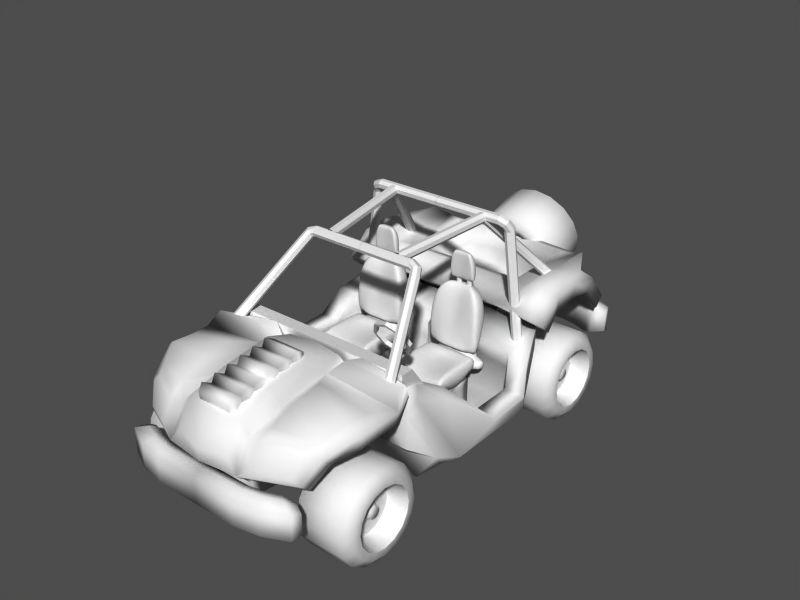 # Source: jeep.blend  (saved by Blender 2.43.0; exported with 4.5.12 LTS)
import bpy
from mathutils import Matrix  # noqa: F401  (used for matrix-valued properties, if any)

bpy.ops.wm.read_factory_settings(use_empty=True)
scene = bpy.context.scene
scene.name = 'Scene'

# ---- collections
col_collection_1 = bpy.data.collections.new('Collection 1'); scene.collection.children.link(col_collection_1)

# ---- materials (node trees are filled in below, after node groups)
mat_material = bpy.data.materials.new('Material')
mat_material.alpha_threshold = 0.0
mat_material.preview_render_type = 'FLAT'
mat_material.roughness = 0.5
mat_material.line_color = (0.0, 0.0, 0.0, 1.0)

# ---- material node trees

# ---- meshes
me_circle = bpy.data.meshes.new('Circle')
me_circle.from_pydata([(0.7071, 0.7071, 2.918e-08), (1.0, -4.371e-08, -1.804e-15), (0.7071, -0.7071, -2.918e-08), (-8.742e-08, -1.0, -4.127e-08), (-0.7071, -0.7071, -2.918e-08), (-1.0, 1.192e-08, 4.921e-16), (-0.7071, 0.7071, 2.918e-08), (-3.02e-07, 1.0, 4.127e-08), (0.5998, 0.5998, 2.475e-08), (0.8482, -3.934e-08, -1.53e-15), (0.5998, -0.5998, -2.475e-08), (-8.101e-08, -0.8482, -3.5e-08), (-0.5998, -0.5998, -2.475e-08), (-0.8482, 7.852e-09, 4.174e-16), (-0.5998, 0.5998, 2.475e-08), (-2.63e-07, 0.8482, 3.5e-08), (-2.63e-07, 0.8482, -0.1986), (-0.5998, 0.5998, -0.1986), (-0.8482, 2.285e-08, -0.1986), (-0.5998, -0.5998, -0.1986), (-8.101e-08, -0.8482, -0.1986), (0.5998, -0.5998, -0.1986), (0.8482, -2.434e-08, -0.1986), (0.5998, 0.5998, -0.1986), (-3.02e-07, 1.0, -0.1986), (-0.7071, 0.7071, -0.1986), (-1.0, 2.692e-08, -0.1986), (-0.7071, -0.7071, -0.1986), (-8.742e-08, -1.0, -0.1986), (0.7071, -0.7071, -0.1986), (1.0, -2.872e-08, -0.1986), (0.7071, 0.7071, -0.1986)], [], [(1, 0, 8, 9), (2, 1, 9, 10), (3, 2, 10, 11), (4, 3, 11, 12), (5, 4, 12, 13), (6, 5, 13, 14), (7, 6, 14, 15), (0, 7, 15, 8), (8, 15, 16, 23), (15, 14, 17, 16), (14, 13, 18, 17), (13, 12, 19, 18), (12, 11, 20, 19), (11, 10, 21, 20), (10, 9, 22, 21), (9, 8, 23, 22), (7, 0, 31, 24), (6, 7, 24, 25), (5, 6, 25, 26), (4, 5, 26, 27), (3, 4, 27, 28), (2, 3, 28, 29), (1, 2, 29, 30), (0, 1, 30, 31), (23, 31, 30, 22), (22, 30, 29, 21), (21, 29, 28, 20), (20, 28, 27, 19), (19, 27, 26, 18), (18, 26, 25, 17), (17, 25, 24, 16), (16, 24, 31, 23)])
me_circle.use_remesh_preserve_volume = False
me_circle.use_remesh_preserve_attributes = False
me_circle.use_mirror_vertex_groups = False
me_circle.update()
me_cube_009 = bpy.data.meshes.new('Cube.009')
me_cube_009.from_pydata([(-0.04353, 0.2708, -0.0001945), (-0.04353, -0.6902, -0.0001944), (0.1258, -0.6902, -0.0001944), (0.1258, 0.2708, -0.0001944), (-0.1269, 0.2708, 2.288), (-0.1269, -0.6902, 2.288), (0.02668, -0.6902, 2.391), (0.02668, 0.2708, 2.391), (0.3054, 0.1553, 2.578), (0.3054, -0.5747, 2.578), (0.4331, 0.1553, -0.0001944), (0.4331, -0.5747, -0.0001944), (-0.006572, -0.5747, 3.26), (-0.006572, 0.1553, 3.26), (-0.1734, 0.2708, 2.887), (-0.1734, -0.6902, 2.887), (-0.299, -0.6902, 2.733), (-0.299, 0.2708, 2.733), (-0.4309, 0.1328, 2.985), (-0.4309, -0.5522, 2.985), (-0.376, -0.5522, 3.108), (-0.376, 0.1328, 3.108), (-0.2765, 0.06385, 3.331), (-0.2765, -0.4833, 3.331), (-0.04353, -0.6902, 1.853), (-0.04353, 0.2708, 1.853), (0.1258, -0.6902, 1.853), (0.1258, 0.2708, 1.853), (0.4331, 0.1553, 1.853), (0.4331, -0.5747, 1.853)], [], [(0, 1, 2, 3), (3, 2, 11, 10), (8, 9, 12, 13), (9, 6, 15, 12), (7, 8, 13, 14), (4, 7, 14, 17), (6, 5, 16, 15), (5, 4, 17, 16), (16, 17, 18, 19), (15, 16, 19, 20), (17, 14, 21, 18), (14, 13, 22, 21), (12, 15, 20, 23), (13, 12, 23, 22), (18, 21, 20, 19), (20, 21, 22, 23), (0, 25, 24, 1), (25, 4, 5, 24), (1, 24, 26, 2), (24, 5, 6, 26), (4, 25, 27, 7), (25, 0, 3, 27), (7, 27, 28, 8), (27, 3, 10, 28), (2, 26, 29, 11), (26, 6, 9, 29), (11, 29, 28, 10), (29, 9, 8, 28)])
me_cube_009.polygons.foreach_set('use_smooth', [True] * 28)
me_cube_009.use_remesh_preserve_volume = False
me_cube_009.use_remesh_preserve_attributes = False
me_cube_009.use_mirror_vertex_groups = False
me_cube_009.update()
me_cube_008 = bpy.data.meshes.new('Cube.008')
me_cube_008.from_pydata([(0.3736, 0.2708, -0.0002777), (0.3736, -0.6902, -0.0002776), (0.2042, -0.6902, -0.0002777), (0.2042, 0.2708, -0.0002777), (0.4569, 0.2708, 1.675), (0.4569, -0.6902, 1.675), (0.3033, -0.6902, 1.778), (0.3033, 0.2708, 1.778), (0.02465, 0.1553, 1.965), (0.02465, -0.5747, 1.965), (-0.1031, 0.1553, -0.0002777), (-0.1031, -0.5747, -0.0002777), (0.3366, -0.5747, 2.647), (0.3366, 0.1553, 2.647), (0.5034, 0.2708, 2.274), (0.5034, -0.6902, 2.274), (0.629, -0.6902, 2.12), (0.629, 0.2708, 2.12), (0.7609, 0.1328, 2.372), (0.7609, -0.5522, 2.372), (0.7061, -0.5522, 2.495), (0.7061, 0.1328, 2.495), (0.6065, 0.06385, 2.718), (0.6065, -0.4833, 2.718), (0.3736, -0.6902, 1.24), (0.3736, 0.2708, 1.24), (0.2042, -0.6902, 1.24), (0.2042, 0.2708, 1.24), (-0.1031, 0.1553, 1.24), (-0.1031, -0.5747, 1.24)], [], [(0, 1, 2, 3), (3, 2, 11, 10), (8, 9, 12, 13), (9, 6, 15, 12), (7, 8, 13, 14), (4, 7, 14, 17), (6, 5, 16, 15), (5, 4, 17, 16), (16, 17, 18, 19), (15, 16, 19, 20), (17, 14, 21, 18), (14, 13, 22, 21), (12, 15, 20, 23), (13, 12, 23, 22), (18, 21, 20, 19), (20, 21, 22, 23), (0, 25, 24, 1), (25, 4, 5, 24), (1, 24, 26, 2), (24, 5, 6, 26), (4, 25, 27, 7), (25, 0, 3, 27), (7, 27, 28, 8), (27, 3, 10, 28), (2, 26, 29, 11), (26, 6, 9, 29), (11, 29, 28, 10), (29, 9, 8, 28)])
me_cube_008.polygons.foreach_set('use_smooth', [True] * 28)
me_cube_008.use_remesh_preserve_volume = False
me_cube_008.use_remesh_preserve_attributes = False
me_cube_008.use_mirror_vertex_groups = False
me_cube_008.update()
me_cylinder_006 = bpy.data.meshes.new('Cylinder.006')
me_cylinder_006.from_pydata([(-0.1328, 0.0673, -1.024), (-0.06739, 0.05194, -0.8615), (-0.1328, 0.0673, -0.6992), (-0.2908, 0.1044, -0.632), (-0.4488, 0.1415, -0.6992), (-0.5142, 0.1568, -0.8615), (-0.4488, 0.1415, -1.024), (-0.2908, 0.1044, -1.091), (0.3564, 1.708, -1.024), (0.4219, 1.692, -0.8615), (0.3564, 1.708, -0.6992), (0.1984, 1.745, -0.632), (0.04045, 1.782, -0.6992), (-0.02499, 1.797, -0.8615), (0.04045, 1.782, -1.024), (0.1984, 1.745, -1.091), (0.1984, 1.745, -0.8615), (3.208, 1.745, -0.8615), (3.208, 1.745, -1.091), (3.366, 1.782, -1.024), (3.431, 1.797, -0.8615), (3.366, 1.782, -0.6992), (3.208, 1.745, -0.632), (3.05, 1.708, -0.6992), (2.985, 1.692, -0.8615), (3.05, 1.708, -1.024), (3.697, 0.1044, -1.091), (3.855, 0.1415, -1.024), (3.921, 0.1568, -0.8615), (3.855, 0.1415, -0.6992), (3.697, 0.1044, -0.632), (3.539, 0.0673, -0.6992), (3.474, 0.05194, -0.8615), (3.539, 0.0673, -1.024), (3.539, 0.0673, -10.56), (3.474, 0.05194, -10.4), (3.539, 0.0673, -10.24), (3.697, 0.1044, -10.17), (3.855, 0.1415, -10.24), (3.921, 0.1568, -10.4), (3.855, 0.1415, -10.56), (3.697, 0.1044, -10.63), (3.05, 1.708, -10.56), (2.985, 1.692, -10.4), (3.05, 1.708, -10.24), (3.208, 1.745, -10.17), (3.366, 1.782, -10.24), (3.431, 1.797, -10.4), (3.366, 1.782, -10.56), (3.208, 1.745, -10.63), (3.208, 1.745, -10.4), (0.1984, 1.745, -10.4), (0.1984, 1.745, -10.63), (0.04045, 1.782, -10.56), (-0.02499, 1.797, -10.4), (0.04045, 1.782, -10.24), (0.1984, 1.745, -10.17), (0.3564, 1.708, -10.24), (0.4219, 1.692, -10.4), (0.3564, 1.708, -10.56), (-0.2908, 0.1044, -10.63), (-0.4488, 0.1415, -10.56), (-0.5142, 0.1568, -10.4), (-0.4488, 0.1415, -10.24), (-0.2908, 0.1044, -10.17), (-0.1328, 0.0673, -10.24), (-0.06739, 0.05194, -10.4), (-0.1328, 0.0673, -10.56), (4.207, -0.2651, -10.4), (4.207, -0.2651, -10.63), (4.216, -0.103, -10.56), (4.219, -0.03589, -10.4), (4.216, -0.103, -10.24), (4.207, -0.2651, -10.17), (4.198, -0.4271, -10.24), (4.194, -0.4942, -10.4), (4.198, -0.4271, -10.56), (4.198, -0.4271, -1.024), (4.194, -0.4942, -0.8615), (4.198, -0.4271, -0.6992), (4.207, -0.2651, -0.632), (4.216, -0.103, -0.6992), (4.219, -0.03589, -0.8615), (4.216, -0.103, -1.024), (4.207, -0.2651, -1.091), (4.207, -0.2651, -0.8615), (-0.6856, -0.4325, -10.56), (-0.6934, -0.4992, -10.4), (-0.6856, -0.4325, -10.24), (-0.6668, -0.2713, -10.17), (-0.6481, -0.1101, -10.24), (-0.6403, -0.04331, -10.4), (-0.6481, -0.1101, -10.56), (-0.6668, -0.2713, -10.63), (-0.6668, -0.2713, -10.4), (-0.6668, -0.2713, -0.8615), (-0.6668, -0.2713, -1.091), (-0.6481, -0.1101, -1.024), (-0.6403, -0.04331, -0.8615), (-0.6481, -0.1101, -0.6992), (-0.6668, -0.2713, -0.632), (-0.6856, -0.4325, -0.6992), (-0.6934, -0.4992, -0.8615), (-0.6856, -0.4325, -1.024)], [], [(16, 9, 8), (16, 10, 9), (16, 11, 10), (16, 12, 11), (16, 13, 12), (16, 14, 13), (16, 15, 14), (16, 8, 15), (0, 8, 9, 1), (1, 9, 10, 2), (2, 10, 11, 3), (3, 11, 12, 4), (4, 12, 13, 5), (5, 13, 14, 6), (6, 14, 15, 7), (8, 0, 7, 15), (25, 33, 26, 18), (27, 19, 18, 26), (28, 20, 19, 27), (29, 21, 20, 28), (30, 22, 21, 29), (31, 23, 22, 30), (32, 24, 23, 31), (33, 25, 24, 32), (17, 25, 18), (17, 18, 19), (17, 19, 20), (17, 20, 21), (17, 21, 22), (17, 22, 23), (17, 23, 24), (17, 24, 25), (50, 43, 42), (50, 44, 43), (50, 45, 44), (50, 46, 45), (50, 47, 46), (50, 48, 47), (50, 49, 48), (50, 42, 49), (34, 42, 43, 35), (35, 43, 44, 36), (36, 44, 45, 37), (37, 45, 46, 38), (38, 46, 47, 39), (39, 47, 48, 40), (40, 48, 49, 41), (42, 34, 41, 49), (59, 67, 60, 52), (61, 53, 52, 60), (62, 54, 53, 61), (63, 55, 54, 62), (64, 56, 55, 63), (65, 57, 56, 64), (66, 58, 57, 65), (67, 59, 58, 66), (51, 59, 52), (51, 52, 53), (51, 53, 54), (51, 54, 55), (51, 55, 56), (51, 56, 57), (51, 57, 58), (51, 58, 59), (41, 34, 76, 69), (40, 41, 69, 70), (39, 40, 70, 71), (38, 39, 71, 72), (37, 38, 72, 73), (36, 37, 73, 74), (35, 36, 74, 75), (34, 35, 75, 76), (33, 32, 78, 77), (32, 31, 79, 78), (31, 30, 80, 79), (30, 29, 81, 80), (29, 28, 82, 81), (28, 27, 83, 82), (27, 26, 84, 83), (26, 33, 77, 84), (84, 77, 85), (85, 83, 84), (85, 82, 83), (85, 81, 82), (85, 80, 81), (85, 79, 80), (85, 78, 79), (85, 77, 78), (68, 76, 75), (68, 75, 74), (68, 74, 73), (68, 73, 72), (68, 72, 71), (68, 71, 70), (68, 70, 69), (69, 76, 68), (67, 66, 87, 86), (66, 65, 88, 87), (65, 64, 89, 88), (64, 63, 90, 89), (63, 62, 91, 90), (62, 61, 92, 91), (61, 60, 93, 92), (60, 67, 86, 93), (7, 0, 103, 96), (6, 7, 96, 97), (5, 6, 97, 98), (4, 5, 98, 99), (3, 4, 99, 100), (2, 3, 100, 101), (1, 2, 101, 102), (0, 1, 102, 103), (95, 103, 102), (95, 102, 101), (95, 101, 100), (95, 100, 99), (95, 99, 98), (95, 98, 97), (95, 97, 96), (96, 103, 95), (93, 86, 94), (94, 92, 93), (94, 91, 92), (94, 90, 91), (94, 89, 90), (94, 88, 89), (94, 87, 88), (94, 86, 87)])
me_cylinder_006.use_remesh_preserve_volume = False
me_cylinder_006.use_remesh_preserve_attributes = False
me_cylinder_006.use_mirror_vertex_groups = False
me_cylinder_006.update()
me_cube_007 = bpy.data.meshes.new('Cube.007')
me_cube_007.from_pydata([(0.462, -0.1585, -0.368), (0.4041, 0.2324, -0.368), (0.462, -0.1585, 0.368), (0.4041, 0.2324, 0.368), (0.6155, -0.1357, -0.431), (0.5432, 0.3516, -0.431), (0.6155, -0.1357, 0.431), (0.5432, 0.3516, 0.431), (0.8481, 0.3968, 0.431), (0.9204, -0.09048, 0.431), (0.8481, 0.3968, -0.431), (0.9204, -0.09048, -0.431), (0.709, 0.2777, 0.368), (0.767, -0.1132, 0.368), (0.709, 0.2777, -0.368), (0.767, -0.1132, -0.368), (1.626, 0.4137, -0.368), (1.684, 0.02282, -0.368), (1.377, -0.0227, -0.368), (1.319, 0.3682, -0.368), (1.626, 0.4137, 0.368), (1.684, 0.02282, 0.368), (1.377, -0.0227, 0.368), (1.319, 0.3682, 0.368), (1.531, 5.993e-05, -0.431), (1.458, 0.4874, -0.431), (1.531, 5.993e-05, 0.431), (1.458, 0.4874, 0.431), (1.154, 0.4421, 0.431), (1.226, -0.04517, 0.431), (1.154, 0.4421, -0.431), (1.226, -0.04517, -0.431), (1.014, 0.323, 0.368), (1.072, -0.06793, 0.368), (1.014, 0.323, -0.368), (1.072, -0.06793, -0.368), (1.84, 0.04596, -0.431), (1.768, 0.5332, -0.431), (1.84, 0.04596, 0.431), (1.768, 0.5332, 0.431), (2.073, 0.5785, 0.431), (2.145, 0.09119, 0.431), (2.073, 0.5785, -0.431), (2.145, 0.09119, -0.431), (1.934, 0.4593, 0.368), (1.992, 0.06843, 0.368), (2.299, 0.114, 0.368), (2.241, 0.5048, 0.368), (1.934, 0.4593, -0.368), (1.992, 0.06843, -0.368), (2.299, 0.114, -0.368), (2.241, 0.5048, -0.368)], [], [(14, 12, 13, 15), (0, 2, 3, 1), (4, 0, 1, 5), (5, 14, 15, 4), (12, 7, 6, 13), (7, 3, 2, 6), (13, 6, 4, 15), (0, 4, 6, 2), (3, 7, 5, 1), (7, 12, 14, 5), (8, 32, 34, 10), (12, 8, 10, 14), (9, 13, 15, 11), (33, 9, 11, 35), (8, 12, 13, 9), (32, 8, 9, 33), (10, 34, 35, 11), (14, 10, 11, 15), (34, 32, 33, 35), (16, 20, 21, 17), (18, 22, 23, 19), (19, 25, 24, 18), (25, 16, 17, 24), (20, 27, 26, 21), (27, 23, 22, 26), (21, 26, 24, 17), (26, 22, 18, 24), (23, 27, 25, 19), (27, 20, 16, 25), (28, 23, 19, 30), (32, 28, 30, 34), (29, 33, 35, 31), (22, 29, 31, 18), (28, 32, 33, 29), (23, 28, 29, 22), (30, 19, 18, 31), (34, 30, 31, 35), (48, 44, 45, 49), (16, 37, 36, 17), (37, 48, 49, 36), (44, 39, 38, 45), (39, 20, 21, 38), (45, 38, 36, 49), (38, 21, 17, 36), (20, 39, 37, 16), (39, 44, 48, 37), (40, 47, 51, 42), (44, 40, 42, 48), (41, 45, 49, 43), (46, 41, 43, 50), (40, 44, 45, 41), (47, 40, 41, 46), (42, 51, 50, 43), (48, 42, 43, 49), (51, 47, 46, 50)])
me_cube_007.polygons.foreach_set('use_smooth', [True] * 55)
me_cube_007.use_remesh_preserve_volume = False
me_cube_007.use_remesh_preserve_attributes = False
me_cube_007.use_mirror_vertex_groups = False
me_cube_007.update()
me_cylinder_005 = bpy.data.meshes.new('Cylinder.005')
me_cylinder_005.from_pydata([(0.7071, 0.7071, 0.5), (0.9239, 0.3827, 0.5), (1.0, -5.327e-08, 0.5), (0.9239, -0.3827, 0.5), (0.7071, -0.7071, 0.5), (0.3827, -0.9239, 0.5), (1.606e-07, -1.0, 0.5), (-0.3827, -0.9239, 0.5), (-0.7071, -0.7071, 0.5), (-0.9239, -0.3827, 0.5), (-1.0, 2.363e-09, 0.5), (-0.9239, 0.3827, 0.5), (-0.7071, 0.7071, 0.5), (-0.3827, 0.9239, 0.5), (6.612e-07, 1.0, 0.5), (0.3827, 0.9239, 0.5), (0.7071, 0.7071, -0.5), (0.9239, 0.3827, -0.5), (1.0, -1.345e-06, -0.5), (0.9239, -0.3827, -0.5), (0.7071, -0.7071, -0.5), (0.3827, -0.9239, -0.5), (-1.878e-06, -1.0, -0.5), (-0.3827, -0.9239, -0.5), (-0.7071, -0.7071, -0.5), (-0.9239, -0.3827, -0.5), (-1.0, 2.518e-06, -0.5), (-0.9239, 0.3827, -0.5), (-0.7071, 0.7071, -0.5), (-0.3827, 0.9239, -0.5), (3.264e-06, 1.0, -0.5), (0.3827, 0.9239, -0.5), (0.3061, 0.7391, -0.6659), (2.667e-06, 0.8, -0.6659), (-0.3061, 0.7391, -0.6659), (-0.5657, 0.5657, -0.6659), (-0.7391, 0.3061, -0.6659), (-0.8, 2.024e-06, -0.6659), (-0.7391, -0.3061, -0.6659), (-0.5657, -0.5657, -0.6659), (-0.3061, -0.7391, -0.6659), (-1.447e-06, -0.8, -0.6659), (0.3061, -0.7391, -0.6659), (0.5657, -0.5657, -0.6659), (0.7391, -0.3061, -0.6659), (0.8, -1.066e-06, -0.6659), (0.7391, 0.3061, -0.6659), (0.5657, 0.5657, -0.6659), (0.3061, 0.7391, 0.6659), (5.581e-07, 0.8, 0.6659), (-0.3061, 0.7391, 0.6659), (-0.5657, 0.5657, 0.6659), (-0.7391, 0.3061, 0.6659), (-0.8, 3.84e-08, 0.6659), (-0.7391, -0.3061, 0.6659), (-0.5657, -0.5657, 0.6659), (-0.3061, -0.7391, 0.6659), (1.575e-07, -0.8, 0.6659), (0.3061, -0.7391, 0.6659), (0.5657, -0.5657, 0.6659), (0.7391, -0.3061, 0.6659), (0.8, -6.11e-09, 0.6659), (0.7391, 0.3061, 0.6659), (0.5657, 0.5657, 0.6659), (0.4582, 0.4582, 0.6659), (0.5987, 0.248, 0.6659), (0.648, -3.844e-09, 0.6659), (0.5987, -0.248, 0.6659), (0.4582, -0.4582, 0.6659), (0.248, -0.5987, 0.6659), (1.599e-07, -0.648, 0.6659), (-0.248, -0.5987, 0.6659), (-0.4582, -0.4582, 0.6659), (-0.5987, -0.248, 0.6659), (-0.648, 3.221e-08, 0.6659), (-0.5987, 0.248, 0.6659), (-0.4582, 0.4582, 0.6659), (-0.248, 0.5987, 0.6659), (4.844e-07, 0.648, 0.6659), (0.248, 0.5987, 0.6659), (0.1984, 0.4789, 0.2659), (4.401e-07, 0.5184, 0.2659), (-0.1984, 0.4789, 0.2659), (-0.3666, 0.3666, 0.2659), (-0.4789, 0.1984, 0.2659), (-0.5184, 1.105e-08, 0.2659), (-0.4789, -0.1984, 0.2659), (-0.3666, -0.3666, 0.2659), (-0.1984, -0.4789, 0.2659), (1.805e-07, -0.5184, 0.2659), (0.1984, -0.4789, 0.2659), (0.3666, -0.3666, 0.2659), (0.4789, -0.1984, 0.2659), (0.5184, -1.779e-08, 0.2659), (0.4789, 0.1984, 0.2659), (0.3666, 0.3666, 0.2659), (0.5987, 0.248, -0.6659), (0.4582, 0.4582, -0.6659), (0.648, -8.217e-07, -0.6659), (0.5987, -0.248, -0.6659), (0.4582, -0.4582, -0.6659), (0.248, -0.5987, -0.6659), (-1.124e-06, -0.648, -0.6659), (-0.248, -0.5987, -0.6659), (-0.4582, -0.4582, -0.6659), (-0.5987, -0.248, -0.6659), (-0.648, 1.681e-06, -0.6659), (-0.5987, 0.248, -0.6659), (-0.4582, 0.4582, -0.6659), (-0.248, 0.5987, -0.6659), (2.208e-06, 0.648, -0.6659), (0.248, 0.5987, -0.6659), (0.4582, 0.4582, -0.2323), (0.248, 0.5987, -0.2323), (2.192e-06, 0.648, -0.2323), (-0.248, 0.5987, -0.2323), (-0.4582, 0.4582, -0.2323), (-0.5987, 0.248, -0.2323), (-0.648, 1.697e-06, -0.2323), (-0.5987, -0.248, -0.2323), (-0.4582, -0.4582, -0.2323), (-0.248, -0.5987, -0.2323), (-1.14e-06, -0.648, -0.2323), (0.248, -0.5987, -0.2323), (0.4582, -0.4582, -0.2323), (0.5987, -0.248, -0.2323), (0.648, -8.059e-07, -0.2323), (0.5987, 0.248, -0.2323), (1.118e-07, 3.095e-08, -0.2323), (0.1693, 0.07014, 0.2659), (0.1296, 0.1296, 0.2659), (0.1833, -1.108e-08, 0.2659), (0.1693, -0.07014, 0.2659), (0.1296, -0.1296, 0.2659), (0.07014, -0.1693, 0.2659), (1.962e-07, -0.1833, 0.2659), (-0.07014, -0.1693, 0.2659), (-0.1296, -0.1296, 0.2659), (-0.1693, -0.07014, 0.2659), (-0.1833, -8.785e-10, 0.2659), (-0.1693, 0.07014, 0.2659), (-0.1296, 0.1296, 0.2659), (-0.07014, 0.1693, 0.2659), (2.88e-07, 0.1833, 0.2659), (0.07014, 0.1693, 0.2659), (0.08698, 0.08698, 0.4092), (0.04707, 0.1136, 0.4092), (2.574e-07, 0.123, 0.4092), (-0.04707, 0.1136, 0.4092), (-0.08698, 0.08698, 0.4092), (-0.1136, 0.04707, 0.4092), (-0.123, -1.594e-09, 0.4092), (-0.1136, -0.04707, 0.4092), (-0.08698, -0.08698, 0.4092), (-0.04707, -0.1136, 0.4092), (1.959e-07, -0.123, 0.4092), (0.04707, -0.1136, 0.4092), (0.08698, -0.08698, 0.4092), (0.1136, -0.04707, 0.4092), (0.123, -8.438e-09, 0.4092), (0.1136, 0.04707, 0.4092), (1.773e-07, -3.061e-09, 0.4092)], [], [(0, 16, 17, 1), (1, 17, 18, 2), (2, 18, 19, 3), (3, 19, 20, 4), (4, 20, 21, 5), (5, 21, 22, 6), (6, 22, 23, 7), (7, 23, 24, 8), (8, 24, 25, 9), (9, 25, 26, 10), (10, 26, 27, 11), (11, 27, 28, 12), (12, 28, 29, 13), (13, 29, 30, 14), (14, 30, 31, 15), (16, 0, 15, 31), (16, 31, 32, 47), (31, 30, 33, 32), (30, 29, 34, 33), (29, 28, 35, 34), (28, 27, 36, 35), (27, 26, 37, 36), (26, 25, 38, 37), (25, 24, 39, 38), (24, 23, 40, 39), (23, 22, 41, 40), (22, 21, 42, 41), (21, 20, 43, 42), (20, 19, 44, 43), (19, 18, 45, 44), (18, 17, 46, 45), (17, 16, 47, 46), (15, 0, 63, 48), (14, 15, 48, 49), (13, 14, 49, 50), (12, 13, 50, 51), (11, 12, 51, 52), (10, 11, 52, 53), (9, 10, 53, 54), (8, 9, 54, 55), (7, 8, 55, 56), (6, 7, 56, 57), (5, 6, 57, 58), (4, 5, 58, 59), (3, 4, 59, 60), (2, 3, 60, 61), (1, 2, 61, 62), (0, 1, 62, 63), (63, 62, 65, 64), (62, 61, 66, 65), (61, 60, 67, 66), (60, 59, 68, 67), (59, 58, 69, 68), (58, 57, 70, 69), (57, 56, 71, 70), (56, 55, 72, 71), (55, 54, 73, 72), (54, 53, 74, 73), (53, 52, 75, 74), (52, 51, 76, 75), (51, 50, 77, 76), (50, 49, 78, 77), (49, 48, 79, 78), (48, 63, 64, 79), (79, 64, 95, 80), (78, 79, 80, 81), (77, 78, 81, 82), (76, 77, 82, 83), (75, 76, 83, 84), (74, 75, 84, 85), (73, 74, 85, 86), (72, 73, 86, 87), (71, 72, 87, 88), (70, 71, 88, 89), (69, 70, 89, 90), (68, 69, 90, 91), (67, 68, 91, 92), (66, 67, 92, 93), (65, 66, 93, 94), (64, 65, 94, 95), (46, 47, 97, 96), (45, 46, 96, 98), (44, 45, 98, 99), (43, 44, 99, 100), (42, 43, 100, 101), (41, 42, 101, 102), (40, 41, 102, 103), (39, 40, 103, 104), (38, 39, 104, 105), (37, 38, 105, 106), (36, 37, 106, 107), (35, 36, 107, 108), (34, 35, 108, 109), (33, 34, 109, 110), (32, 33, 110, 111), (47, 32, 111, 97), (97, 111, 113, 112), (111, 110, 114, 113), (110, 109, 115, 114), (109, 108, 116, 115), (108, 107, 117, 116), (107, 106, 118, 117), (106, 105, 119, 118), (105, 104, 120, 119), (104, 103, 121, 120), (103, 102, 122, 121), (102, 101, 123, 122), (101, 100, 124, 123), (100, 99, 125, 124), (99, 98, 126, 125), (98, 96, 127, 126), (96, 97, 112, 127), (128, 127, 112), (128, 126, 127), (128, 125, 126), (128, 124, 125), (128, 123, 124), (128, 122, 123), (128, 121, 122), (128, 120, 121), (128, 119, 120), (128, 118, 119), (128, 117, 118), (128, 116, 117), (128, 115, 116), (128, 114, 115), (128, 113, 114), (128, 112, 113), (95, 94, 129, 130), (94, 93, 131, 129), (93, 92, 132, 131), (92, 91, 133, 132), (91, 90, 134, 133), (90, 89, 135, 134), (89, 88, 136, 135), (88, 87, 137, 136), (87, 86, 138, 137), (86, 85, 139, 138), (85, 84, 140, 139), (84, 83, 141, 140), (83, 82, 142, 141), (82, 81, 143, 142), (81, 80, 144, 143), (80, 95, 130, 144), (144, 130, 145, 146), (143, 144, 146, 147), (142, 143, 147, 148), (141, 142, 148, 149), (140, 141, 149, 150), (139, 140, 150, 151), (138, 139, 151, 152), (137, 138, 152, 153), (136, 137, 153, 154), (135, 136, 154, 155), (134, 135, 155, 156), (133, 134, 156, 157), (132, 133, 157, 158), (131, 132, 158, 159), (129, 131, 159, 160), (130, 129, 160, 145), (161, 145, 160), (161, 160, 159), (161, 159, 158), (161, 158, 157), (161, 157, 156), (161, 156, 155), (161, 155, 154), (161, 154, 153), (161, 153, 152), (161, 152, 151), (161, 151, 150), (161, 150, 149), (161, 149, 148), (161, 148, 147), (161, 147, 146), (161, 146, 145)])
me_cylinder_005.polygons.foreach_set('use_smooth', [True] * 176)
_k = set([(64, 65), (64, 79), (65, 66), (66, 67), (67, 68), (68, 69), (69, 70), (70, 71), (71, 72), (72, 73), (73, 74), (74, 75), (75, 76), (76, 77), (77, 78), (78, 79), (80, 81), (80, 95), (81, 82), (82, 83), (83, 84), (84, 85), (85, 86), (86, 87), (87, 88), (88, 89), (89, 90), (90, 91), (91, 92), (92, 93), (93, 94), (94, 95), (129, 130), (129, 131), (130, 144), (131, 132), (132, 133), (133, 134), (134, 135), (135, 136), (136, 137), (137, 138), (138, 139), (139, 140), (140, 141), (141, 142), (142, 143), (143, 144)])
me_cylinder_005.attributes.new('sharp_edge', 'BOOLEAN', 'EDGE').data.foreach_set('value', [ (min(e.vertices), max(e.vertices)) in _k for e in me_cylinder_005.edges])
me_cylinder_005.use_remesh_preserve_volume = False
me_cylinder_005.use_remesh_preserve_attributes = False
me_cylinder_005.use_mirror_vertex_groups = False
me_cylinder_005.update()
me_cylinder_004 = bpy.data.meshes.new('Cylinder.004')
me_cylinder_004.from_pydata([(1.914, -0.6702, -1.845), (1.88, -0.7512, -1.845), (1.914, -0.8321, -1.845), (1.995, -0.8657, -1.845), (2.076, -0.8321, -1.845), (2.109, -0.7512, -1.845), (2.076, -0.6702, -1.845), (1.995, -0.6367, -1.845), (1.599, 0.4619, 0.2253), (1.565, 0.381, 0.2253), (1.599, 0.3, 0.2253), (1.679, 0.2665, 0.2253), (1.76, 0.3, 0.2253), (1.794, 0.381, 0.2253), (1.76, 0.4619, 0.2253), (1.679, 0.4955, 0.2253), (1.995, -0.7512, -1.845), (1.635, 0.4955, 0.3503), (1.692, 0.4619, 0.4075), (1.716, 0.381, 0.4312), (1.692, 0.3, 0.4075), (1.635, 0.2665, 0.3503), (1.578, 0.3, 0.293), (1.554, 0.381, 0.2693), (1.578, 0.4619, 0.293), (1.516, 0.4619, 0.3264), (1.516, 0.381, 0.2929), (1.516, 0.3, 0.3264), (1.516, 0.2665, 0.4073), (1.516, 0.3, 0.4883), (1.516, 0.381, 0.5218), (1.516, 0.4619, 0.4883), (1.516, 0.4955, 0.4073), (-0.002948, 0.381, 0.4073), (-0.002948, 0.4955, 0.4073), (-0.002948, 0.4619, 0.4883), (-0.002948, 0.381, 0.5218), (-0.002948, 0.3, 0.4883), (-0.002948, 0.2665, 0.4073), (-0.002948, 0.3, 0.3264), (-0.002948, 0.381, 0.2929), (-0.002948, 0.4619, 0.3264), (1.262, 0.3854, 0.3569), (1.207, 0.3531, 0.2971), (1.12, 0.3488, 0.2892), (1.052, 0.3751, 0.3379), (1.043, 0.4165, 0.4146), (1.098, 0.4488, 0.4744), (1.186, 0.453, 0.4823), (1.254, 0.4268, 0.4336), (1.153, 0.4009, 0.3858), (0.9396, -1.724, 1.392), (0.8716, -1.697, 1.44), (0.7844, -1.701, 1.432), (0.7291, -1.734, 1.373), (0.7381, -1.777, 1.297), (0.8061, -1.804, 1.249), (0.8932, -1.8, 1.257), (0.9485, -1.767, 1.316), (-0.002948, -1.812, 1.221), (-0.002948, -1.869, 1.287), (-0.002948, -1.863, 1.374), (-0.002948, -1.796, 1.431), (-0.002948, -1.709, 1.425), (-0.002948, -1.652, 1.358), (-0.002948, -1.658, 1.271), (-0.002948, -1.725, 1.214), (1.202, -1.725, 1.214), (1.202, -1.658, 1.271), (1.202, -1.652, 1.358), (1.202, -1.709, 1.425), (1.202, -1.796, 1.431), (1.202, -1.863, 1.374), (1.202, -1.869, 1.287), (1.202, -1.812, 1.221), (1.264, -1.844, 1.21), (1.24, -1.892, 1.28), (1.264, -1.894, 1.364), (1.321, -1.85, 1.414), (1.379, -1.786, 1.4), (1.402, -1.738, 1.33), (1.379, -1.735, 1.246), (1.321, -1.779, 1.196), (1.995, -4.011, 0.6558), (1.366, -1.898, 1.157), (1.446, -1.908, 1.189), (1.48, -1.934, 1.266), (1.446, -1.959, 1.343), (1.366, -1.969, 1.375), (1.285, -1.959, 1.343), (1.251, -1.934, 1.266), (1.285, -1.908, 1.189), (1.995, -3.975, 0.547), (2.076, -3.986, 0.5789), (2.109, -4.011, 0.6558), (2.076, -4.036, 0.7327), (1.995, -4.047, 0.7646), (1.914, -4.036, 0.7327), (1.88, -4.011, 0.6558), (1.914, -3.986, 0.5789), (1.262, 0.2911, 0.4448), (1.207, 0.224, 0.4343), (1.12, 0.2151, 0.4329), (1.052, 0.2697, 0.4415), (1.043, 0.3559, 0.4549), (1.098, 0.423, 0.4654), (1.186, 0.4319, 0.4668), (1.254, 0.3772, 0.4583), (1.904, 0.9054, -1.833), (2.004, 0.959, -1.823), (1.936, 1.013, -1.814), (1.849, 1.005, -1.815), (1.794, 0.9377, -1.827), (1.803, 0.8518, -1.842), (1.871, 0.7973, -1.852), (1.958, 0.8062, -1.85), (2.013, 0.8731, -1.838)], [], [(16, 0, 1), (16, 1, 2), (16, 2, 3), (16, 3, 4), (16, 4, 5), (16, 5, 6), (16, 6, 7), (7, 0, 16), (0, 8, 9, 1), (1, 9, 10, 2), (2, 10, 11, 3), (3, 11, 12, 4), (4, 12, 13, 5), (5, 13, 14, 6), (6, 14, 15, 7), (8, 0, 7, 15), (8, 15, 17, 24), (15, 14, 18, 17), (14, 13, 19, 18), (13, 12, 20, 19), (12, 11, 21, 20), (11, 10, 22, 21), (10, 9, 23, 22), (9, 8, 24, 23), (23, 24, 25, 26), (22, 23, 26, 27), (21, 22, 27, 28), (20, 21, 28, 29), (19, 20, 29, 30), (18, 19, 30, 31), (17, 18, 31, 32), (24, 17, 32, 25), (25, 32, 34, 41), (32, 31, 35, 34), (31, 30, 36, 35), (30, 29, 37, 36), (29, 28, 38, 37), (28, 27, 39, 38), (27, 26, 40, 39), (26, 25, 41, 40), (33, 40, 41), (33, 39, 40), (33, 38, 39), (33, 37, 38), (33, 36, 37), (33, 35, 36), (33, 34, 35), (33, 41, 34), (50, 42, 49), (50, 49, 48), (50, 48, 47), (50, 47, 46), (50, 46, 45), (50, 45, 44), (50, 44, 43), (50, 43, 42), (57, 58, 42, 43), (56, 57, 43, 44), (55, 56, 44, 45), (54, 55, 45, 46), (53, 54, 46, 47), (52, 53, 47, 48), (51, 52, 48, 49), (58, 51, 49, 42), (73, 74, 59, 60), (72, 73, 60, 61), (71, 72, 61, 62), (70, 71, 62, 63), (69, 70, 63, 64), (68, 69, 64, 65), (67, 68, 65, 66), (74, 67, 66, 59), (75, 82, 67, 74), (82, 81, 68, 67), (81, 80, 69, 68), (80, 79, 70, 69), (79, 78, 71, 70), (78, 77, 72, 71), (77, 76, 73, 72), (76, 75, 74, 73), (90, 91, 75, 76), (89, 90, 76, 77), (88, 89, 77, 78), (87, 88, 78, 79), (86, 87, 79, 80), (85, 86, 80, 81), (84, 85, 81, 82), (91, 84, 82, 75), (91, 99, 92, 84), (93, 85, 84, 92), (94, 86, 85, 93), (95, 87, 86, 94), (96, 88, 87, 95), (97, 89, 88, 96), (98, 90, 89, 97), (99, 91, 90, 98), (92, 99, 83), (83, 93, 92), (83, 94, 93), (83, 95, 94), (83, 96, 95), (83, 97, 96), (83, 98, 97), (83, 99, 98), (100, 107, 109, 116), (107, 106, 110, 109), (106, 105, 111, 110), (105, 104, 112, 111), (104, 103, 113, 112), (103, 102, 114, 113), (102, 101, 115, 114), (101, 100, 116, 115), (108, 115, 116), (108, 114, 115), (108, 113, 114), (108, 112, 113), (108, 111, 112), (108, 110, 111), (108, 109, 110), (108, 116, 109)])
me_cylinder_004.use_remesh_preserve_volume = False
me_cylinder_004.use_remesh_preserve_attributes = False
me_cylinder_004.use_mirror_vertex_groups = False
me_cylinder_004.update()
me_cube_005 = bpy.data.meshes.new('Cube.005')
me_cube_005.from_pydata([(0.1328, 1.896, -0.4892), (-0.1187, -0.5976, -0.4892), (-0.8377, -0.5251, -0.4892), (-0.5863, 1.969, -0.4892), (0.1328, 1.896, 0.693), (-0.1187, -0.5976, 0.693), (-0.8377, -0.5251, 0.693), (-0.5863, 1.969, 0.693), (-0.8296, -0.5259, 0.1019), (-0.3163, 1.942, 0.1019), (-0.5863, 1.969, 0.5576), (-0.5863, 1.969, -0.3538), (-0.8377, -0.5251, 0.5576), (-0.8377, -0.5251, -0.3538), (0.3313, -0.643, 0.4733), (0.5827, 1.851, 0.4733), (0.3313, -0.643, -0.2695), (0.5827, 1.851, -0.2695), (0.3112, 2.377, -0.06531), (0.3112, 2.377, 0.2691), (-0.2151, 2.43, -0.1033), (-0.2151, 2.43, 0.3071), (-0.0936, 2.418, 0.1019), (-0.2151, 2.43, 0.368), (0.1086, 2.397, 0.368), (-0.2151, 2.43, -0.1642), (0.1086, 2.397, -0.1642), (-0.7888, -0.1213, 0.1019), (0.04698, -0.02235, -0.3265), (0.04698, -0.9271, -0.3265), (-0.5381, -0.9271, -0.3265), (-0.5381, -0.02235, -0.3265), (0.04698, -0.02235, 0.5576), (0.04698, -0.9271, 0.5576), (-0.5381, -0.9271, 0.5576), (-0.5381, -0.02235, 0.5576), (-0.5381, -1.403, 0.5576), (0.04698, -1.403, 0.5576), (-0.5381, -1.403, -0.3265), (0.04698, -1.403, -0.3265), (-1.386, -1.403, -0.3265), (-1.386, -1.403, 0.5576), (-1.386, -0.9271, 0.5576), (-1.386, -0.9271, -0.3265), (0.04698, -0.02235, 0.1155), (0.04698, -0.9271, 0.1155), (-0.5381, -0.9271, 0.1155), (-0.5381, -0.02235, 0.1155), (0.04698, -1.403, 0.1155), (-0.5381, -1.403, 0.1155), (-1.386, -1.403, 0.1155), (-1.386, -0.9271, 0.1155), (0.04698, -1.403, -0.4987), (-0.5381, -1.403, -0.4987), (0.04698, -1.403, 0.7297), (-0.5381, -1.403, 0.7297), (-0.5381, -0.9271, 0.7297), (0.04698, -0.9271, 0.7297), (-0.5381, -0.9271, -0.4987), (0.04698, -0.9271, -0.4987), (0.2266, 3.476, -0.1675), (0.2269, 2.623, -0.1675), (-0.1817, 2.623, -0.1675), (-0.182, 3.476, -0.1675), (0.2266, 3.476, 0.3986), (0.2269, 2.623, 0.3986), (-0.1817, 2.623, 0.3986), (-0.182, 3.476, 0.3986), (-0.137, 2.623, 0.1155), (-0.1374, 3.476, 0.1155), (-0.1817, 3.476, 0.3418), (-0.182, 3.476, -0.1107), (-0.1817, 2.623, 0.3418), (-0.1817, 2.623, -0.1107), (0.0226, 2.623, -0.02597), (0.0226, 2.623, 0.257), (0.3853, 3.476, 0.1155), (0.3857, 2.623, 0.1155), (0.1873, 3.921, 0.1155), (-0.05116, 3.921, 0.02261), (-0.05116, 3.921, 0.2085), (-0.1853, 3.921, -0.03302), (-0.1851, 3.921, 0.2641), (-0.156, 3.921, 0.1155), (-0.1853, 3.921, 0.3014), (0.083, 3.921, 0.3014), (-0.1853, 3.921, -0.07033), (0.083, 3.921, -0.07033), (0.1568, 2.283, 0.04658), (0.06127, 2.283, 0.06443), (-0.03424, 2.283, 0.04658), (-0.0738, 2.283, 0.003497), (-0.03424, 2.283, -0.03959), (0.06127, 2.283, -0.05743), (0.1568, 2.283, -0.03959), (0.1963, 2.283, 0.003497), (0.1565, 2.959, 0.04658), (0.06099, 2.959, 0.06443), (-0.03452, 2.959, 0.04658), (-0.07408, 2.959, 0.003497), (-0.03452, 2.959, -0.03959), (0.06099, 2.959, -0.05743), (0.1565, 2.959, -0.03959), (0.1961, 2.959, 0.003497), (0.1568, 2.283, 0.2936), (0.06127, 2.283, 0.3114), (-0.03424, 2.283, 0.2936), (-0.0738, 2.283, 0.2505), (-0.03424, 2.283, 0.2074), (0.06127, 2.283, 0.1896), (0.1568, 2.283, 0.2074), (0.1963, 2.283, 0.2505), (0.1565, 2.959, 0.2936), (0.06099, 2.959, 0.3114), (-0.03452, 2.959, 0.2936), (-0.07408, 2.959, 0.2505), (-0.03452, 2.959, 0.2074), (0.06099, 2.959, 0.1896), (0.1565, 2.959, 0.2074), (0.1961, 2.959, 0.2505), (-0.4578, -1.439, 0.7556), (-3.35, -1.439, 0.7556), (-3.35, -1.439, -0.5493), (-0.4578, -1.439, -0.5493), (-0.6097, -0.5629, -0.4808), (-3.198, -0.5629, -0.4808), (-3.198, -0.5629, 0.687), (-0.6097, -0.5629, 0.687), (-3.198, -0.769, 0.1031), (-0.6097, -0.769, 0.1031), (-0.8508, -1.621, -0.372), (-2.957, -1.621, -0.372), (-2.957, -1.621, 0.5783), (-0.8508, -1.621, 0.5783), (-0.6097, -0.5592, 0.5794), (-0.6097, -0.5592, -0.3732), (-3.198, -0.5592, -0.3732), (-3.198, -0.5592, 0.5794), (-1.12, -0.5592, 0.5794), (-1.12, -0.5592, -0.3732), (-1.12, -0.769, 0.1031), (-0.8508, -2.679, 0.5783), (-2.957, -2.679, 0.5783), (-2.957, -2.679, -0.372), (-0.8508, -2.679, -0.372), (-0.8508, -2.82, -0.372), (-2.957, -2.82, -0.372), (-2.957, -2.82, 0.5783), (-0.8508, -2.82, 0.5783), (0.1328, 1.896, -2.419), (-0.1187, -0.5976, -2.419), (-0.8377, -0.5251, -2.419), (-0.5863, 1.969, -2.419), (0.1328, 1.896, -1.237), (-0.1187, -0.5976, -1.237), (-0.8377, -0.5251, -1.237), (-0.5863, 1.969, -1.237), (-0.8296, -0.5259, -1.828), (-0.3163, 1.942, -1.828), (-0.5863, 1.969, -1.373), (-0.5863, 1.969, -2.284), (-0.8377, -0.5251, -1.373), (-0.8377, -0.5251, -2.284), (0.3313, -0.643, -1.457), (0.5827, 1.851, -1.457), (0.3313, -0.643, -2.2), (0.5827, 1.851, -2.2), (0.3112, 2.377, -1.996), (0.3112, 2.377, -1.661), (-0.2151, 2.43, -2.034), (-0.2151, 2.43, -1.623), (-0.0936, 2.418, -1.828), (-0.2151, 2.43, -1.562), (0.1086, 2.397, -1.562), (-0.2151, 2.43, -2.094), (0.1086, 2.397, -2.094), (-0.7888, -0.1213, -1.828), (0.04698, -0.02235, -2.257), (0.04698, -0.9271, -2.257), (-0.5381, -0.9271, -2.257), (-0.5381, -0.02235, -2.257), (0.04698, -0.02235, -1.373), (0.04698, -0.9271, -1.373), (-0.5381, -0.9271, -1.373), (-0.5381, -0.02235, -1.373), (-0.5381, -1.403, -1.373), (0.04698, -1.403, -1.373), (-0.5381, -1.403, -2.257), (0.04698, -1.403, -2.257), (-1.386, -1.403, -2.257), (-1.386, -1.403, -1.373), (-1.386, -0.9271, -1.373), (-1.386, -0.9271, -2.257), (0.04698, -0.02235, -1.815), (0.04698, -0.9271, -1.815), (-0.5381, -0.9271, -1.815), (-0.5381, -0.02235, -1.815), (0.04698, -1.403, -1.815), (-0.5381, -1.403, -1.815), (-1.386, -1.403, -1.815), (-1.386, -0.9271, -1.815), (0.04698, -1.403, -2.429), (-0.5381, -1.403, -2.429), (0.04698, -1.403, -1.201), (-0.5381, -1.403, -1.201), (-0.5381, -0.9271, -1.201), (0.04698, -0.9271, -1.201), (-0.5381, -0.9271, -2.429), (0.04698, -0.9271, -2.429), (0.2266, 3.476, -2.098), (0.2269, 2.623, -2.098), (-0.1817, 2.623, -2.098), (-0.182, 3.476, -2.098), (0.2266, 3.476, -1.532), (0.2269, 2.623, -1.532), (-0.1817, 2.623, -1.532), (-0.182, 3.476, -1.532), (-0.137, 2.623, -1.815), (-0.1374, 3.476, -1.815), (-0.1817, 3.476, -1.588), (-0.182, 3.476, -2.041), (-0.1817, 2.623, -1.588), (-0.1817, 2.623, -2.041), (0.02261, 2.623, -1.956), (0.02261, 2.623, -1.673), (0.3853, 3.476, -1.815), (0.3857, 2.623, -1.815), (0.1873, 3.921, -1.815), (-0.05116, 3.921, -1.908), (-0.05116, 3.921, -1.722), (-0.1853, 3.921, -1.963), (-0.1851, 3.921, -1.666), (-0.156, 3.921, -1.815), (-0.1853, 3.921, -1.629), (0.083, 3.921, -1.629), (-0.1853, 3.921, -2.001), (0.083, 3.921, -2.001), (0.1568, 2.283, -1.884), (0.06127, 2.283, -1.866), (-0.03424, 2.283, -1.884), (-0.0738, 2.283, -1.927), (-0.03424, 2.283, -1.97), (0.06127, 2.283, -1.988), (0.1568, 2.283, -1.97), (0.1963, 2.283, -1.927), (0.1565, 2.959, -1.884), (0.06099, 2.959, -1.866), (-0.03452, 2.959, -1.884), (-0.07408, 2.959, -1.927), (-0.03452, 2.959, -1.97), (0.06099, 2.959, -1.988), (0.1565, 2.959, -1.97), (0.1961, 2.959, -1.927), (0.1568, 2.283, -1.637), (0.06127, 2.283, -1.619), (-0.03424, 2.283, -1.637), (-0.0738, 2.283, -1.68), (-0.03424, 2.283, -1.723), (0.06127, 2.283, -1.741), (0.1568, 2.283, -1.723), (0.1963, 2.283, -1.68), (0.1565, 2.959, -1.637), (0.06099, 2.959, -1.619), (-0.03452, 2.959, -1.637), (-0.07408, 2.959, -1.68), (-0.03452, 2.959, -1.723), (0.06099, 2.959, -1.741), (0.1565, 2.959, -1.723), (0.1961, 2.959, -1.68), (-0.4578, -1.439, -1.175), (-3.35, -1.439, -1.175), (-3.35, -1.439, -2.48), (-0.4578, -1.439, -2.48), (-0.6097, -0.5629, -2.411), (-3.198, -0.5629, -2.411), (-3.198, -0.5629, -1.243), (-0.6097, -0.5629, -1.243), (-3.198, -0.769, -1.827), (-0.6097, -0.769, -1.827), (-0.8508, -1.621, -2.302), (-2.957, -1.621, -2.302), (-2.957, -1.621, -1.352), (-0.8508, -1.621, -1.352), (-0.6097, -0.5592, -1.351), (-0.6097, -0.5592, -2.303), (-3.198, -0.5592, -2.303), (-3.198, -0.5592, -1.351), (-1.12, -0.5592, -1.351), (-1.12, -0.5592, -2.303), (-1.12, -0.769, -1.827), (-0.8508, -2.784, -1.352), (-2.957, -2.784, -1.352), (-2.957, -2.784, -2.302), (-0.8508, -2.784, -2.302), (-0.8508, -2.925, -2.302), (-2.957, -2.925, -2.302), (-2.957, -2.925, -1.352), (-0.8508, -2.925, -1.352)], [], [(0, 1, 2, 3), (4, 7, 6, 5), (5, 6, 12), (2, 13, 11, 3), (10, 9, 27), (8, 13, 1), (8, 1, 5), (13, 2, 1), (12, 6, 7, 10), (13, 8, 27), (12, 8, 5), (5, 1, 16, 14), (4, 5, 14, 15), (1, 0, 17, 16), (17, 15, 14, 16), (17, 0, 26, 18), (15, 17, 18, 19), (4, 15, 19, 24), (11, 9, 22, 20), (10, 7, 23, 21), (9, 10, 21, 22), (3, 11, 20, 25), (7, 4, 24, 23), (0, 3, 25, 26), (26, 25, 20), (22, 21, 24), (24, 26, 22), (21, 23, 24), (22, 26, 20), (26, 24, 19, 18), (27, 9, 11), (27, 11, 13), (27, 8, 12), (27, 12, 10), (28, 29, 30, 31), (32, 35, 34, 33), (28, 44, 45, 29), (30, 46, 47, 31), (29, 45, 48, 39), (39, 48, 49, 38), (36, 34, 42, 41), (38, 49, 50, 40), (30, 38, 40, 43), (34, 46, 51, 42), (46, 30, 43, 51), (49, 36, 41, 50), (48, 37, 36, 49), (45, 33, 37, 48), (46, 34, 35, 47), (44, 32, 33, 45), (38, 30, 58, 53), (39, 38, 53, 52), (36, 37, 54, 55), (34, 36, 55, 56), (29, 39, 52, 59), (37, 33, 57, 54), (33, 34, 56, 57), (30, 29, 59, 58), (57, 56, 55, 54), (58, 59, 52, 53), (60, 61, 62, 63), (64, 67, 66, 65), (60, 76, 77, 61), (65, 66, 72), (62, 73, 71, 63), (68, 72, 70, 69), (74, 62, 61), (75, 61, 77), (68, 74, 75), (75, 74, 61), (68, 73, 74), (74, 73, 62), (72, 66, 67, 70), (73, 68, 69, 71), (68, 75, 72), (72, 75, 65), (77, 65, 75), (76, 64, 65, 77), (71, 69, 83, 81), (70, 67, 84, 82), (69, 70, 82, 83), (64, 76, 78, 85), (63, 71, 81, 86), (76, 60, 87, 78), (67, 64, 85, 84), (60, 63, 86, 87), (87, 86, 81), (80, 84, 85), (85, 78, 79), (83, 80, 79), (79, 80, 85), (83, 82, 80), (80, 82, 84), (83, 79, 81), (79, 87, 81), (78, 87, 79), (88, 96, 97, 89), (89, 97, 98, 90), (90, 98, 99, 91), (91, 99, 100, 92), (92, 100, 101, 93), (93, 101, 102, 94), (94, 102, 103, 95), (96, 88, 95, 103), (104, 112, 113, 105), (105, 113, 114, 106), (106, 114, 115, 107), (107, 115, 116, 108), (108, 116, 117, 109), (109, 117, 118, 110), (110, 118, 119, 111), (112, 104, 111, 119), (120, 127, 126, 121), (122, 136, 125), (122, 125, 124, 123), (120, 134, 127), (127, 134, 138), (129, 123, 135), (129, 120, 123), (128, 121, 137), (128, 122, 121), (133, 120, 121, 132), (122, 131, 132, 121), (123, 130, 131, 122), (120, 133, 130, 123), (137, 121, 126), (135, 123, 124), (125, 136, 139), (134, 120, 129), (136, 122, 128), (140, 128, 137, 138), (139, 135, 124), (139, 124, 125), (139, 136, 128, 140), (138, 137, 126), (138, 126, 127), (138, 139, 140), (134, 135, 139, 138), (129, 135, 134), (130, 133, 141, 144), (131, 130, 144, 143), (132, 131, 143, 142), (133, 132, 142, 141), (141, 142, 147, 148), (142, 143, 146, 147), (143, 144, 145, 146), (144, 141, 148, 145), (149, 150, 151, 152), (153, 156, 155, 154), (154, 155, 161), (151, 162, 160, 152), (159, 158, 176), (157, 162, 150), (157, 150, 154), (162, 151, 150), (161, 155, 156, 159), (162, 157, 176), (161, 157, 154), (154, 150, 165, 163), (153, 154, 163, 164), (150, 149, 166, 165), (166, 164, 163, 165), (166, 149, 175, 167), (164, 166, 167, 168), (153, 164, 168, 173), (160, 158, 171, 169), (159, 156, 172, 170), (158, 159, 170, 171), (152, 160, 169, 174), (156, 153, 173, 172), (149, 152, 174, 175), (175, 174, 169), (171, 170, 173), (173, 175, 171), (170, 172, 173), (171, 175, 169), (175, 173, 168, 167), (176, 158, 160), (176, 160, 162), (176, 157, 161), (176, 161, 159), (177, 178, 179, 180), (181, 184, 183, 182), (177, 193, 194, 178), (179, 195, 196, 180), (178, 194, 197, 188), (188, 197, 198, 187), (185, 183, 191, 190), (187, 198, 199, 189), (179, 187, 189, 192), (183, 195, 200, 191), (195, 179, 192, 200), (198, 185, 190, 199), (197, 186, 185, 198), (194, 182, 186, 197), (195, 183, 184, 196), (193, 181, 182, 194), (187, 179, 207, 202), (188, 187, 202, 201), (185, 186, 203, 204), (183, 185, 204, 205), (178, 188, 201, 208), (186, 182, 206, 203), (182, 183, 205, 206), (179, 178, 208, 207), (206, 205, 204, 203), (207, 208, 201, 202), (209, 210, 211, 212), (213, 216, 215, 214), (209, 225, 226, 210), (214, 215, 221), (211, 222, 220, 212), (217, 221, 219, 218), (223, 211, 210), (224, 210, 226), (217, 223, 224), (224, 223, 210), (217, 222, 223), (223, 222, 211), (221, 215, 216, 219), (222, 217, 218, 220), (217, 224, 221), (221, 224, 214), (226, 214, 224), (225, 213, 214, 226), (220, 218, 232, 230), (219, 216, 233, 231), (218, 219, 231, 232), (213, 225, 227, 234), (212, 220, 230, 235), (225, 209, 236, 227), (216, 213, 234, 233), (209, 212, 235, 236), (236, 235, 230), (229, 233, 234), (234, 227, 228), (232, 229, 228), (228, 229, 234), (232, 231, 229), (229, 231, 233), (232, 228, 230), (228, 236, 230), (227, 236, 228), (237, 245, 246, 238), (238, 246, 247, 239), (239, 247, 248, 240), (240, 248, 249, 241), (241, 249, 250, 242), (242, 250, 251, 243), (243, 251, 252, 244), (245, 237, 244, 252), (253, 261, 262, 254), (254, 262, 263, 255), (255, 263, 264, 256), (256, 264, 265, 257), (257, 265, 266, 258), (258, 266, 267, 259), (259, 267, 268, 260), (261, 253, 260, 268), (269, 276, 275, 270), (271, 285, 274), (271, 274, 273, 272), (269, 283, 276), (276, 283, 287), (278, 272, 284), (278, 269, 272), (277, 270, 286), (277, 271, 270), (282, 269, 270, 281), (271, 280, 281, 270), (272, 279, 280, 271), (269, 282, 279, 272), (286, 270, 275), (284, 272, 273), (274, 285, 288), (283, 269, 278), (285, 271, 277), (289, 277, 286, 287), (288, 284, 273), (288, 273, 274), (288, 285, 277, 289), (287, 286, 275), (287, 275, 276), (287, 288, 289), (283, 284, 288, 287), (278, 284, 283), (279, 282, 290, 293), (280, 279, 293, 292), (281, 280, 292, 291), (282, 281, 291, 290), (290, 291, 296, 297), (291, 292, 295, 296), (292, 293, 294, 295), (293, 290, 297, 294)])
me_cube_005.polygons.foreach_set('use_smooth', [1, 1, 1, 1, 1, 1, 1, 1, 1, 1, 1, 1, 1, 1, 1, 1, 1, 1, 1, 1, 1, 1, 1, 1, 1, 1, 1, 1, 1, 1, 1, 1, 1, 1, 1, 1, 1, 1, 1, 1, 1, 1, 1, 1, 1, 1, 1, 1, 1, 1, 1, 1, 1, 1, 1, 1, 1, 1, 1, 1, 1, 1, 1, 1, 1, 1, 1, 1, 1, 1, 1, 1, 1, 1, 1, 1, 1, 1, 1, 1, 1, 1, 1, 1, 1, 1, 1, 1, 1, 1, 1, 1, 1, 1, 1, 1, 0, 0, 0, 0, 0, 0, 0, 0, 0, 0, 0, 0, 0, 0, 0, 0, 1, 1, 1, 1, 1, 1, 1, 1, 1, 1, 1, 1, 1, 1, 1, 1, 1, 1, 1, 1, 1, 1, 1, 1, 1, 1, 1, 1, 1, 1, 1, 1, 1, 1, 1, 1, 1, 1, 1, 1, 1, 1, 1, 1, 1, 1, 1, 1, 1, 1, 1, 1, 1, 1, 1, 1, 1, 1, 1, 1, 1, 1, 1, 1, 1, 1, 1, 1, 1, 1, 1, 1, 1, 1, 1, 1, 1, 1, 1, 1, 1, 1, 1, 1, 1, 1, 1, 1, 1, 1, 1, 1, 1, 1, 1, 1, 1, 1, 1, 1, 1, 1, 1, 1, 1, 1, 1, 1, 1, 1, 1, 1, 1, 1, 1, 1, 1, 1, 1, 1, 1, 1, 1, 1, 1, 1, 1, 1, 1, 1, 1, 0, 0, 0, 0, 0, 0, 0, 0, 0, 0, 0, 0, 0, 0, 0, 0, 1, 1, 1, 1, 1, 1, 1, 1, 1, 1, 1, 1, 1, 1, 1, 1, 1, 1, 1, 1, 1, 1, 1, 1, 1, 1, 1, 1, 1, 1, 1, 1, 1, 1, 1])
_k = {(29, 30): 1.0, (33, 34): 1.0, (132, 133): 1.0, (131, 132): 1.0, (130, 131): 1.0, (130, 133): 1.0, (133, 141): 1.0, (141, 144): 1.0, (130, 144): 1.0, (143, 144): 1.0, (131, 143): 1.0, (142, 143): 1.0, (132, 142): 1.0, (141, 142): 1.0, (142, 147): 1.0, (147, 148): 1.0, (141, 148): 1.0, (143, 146): 1.0, (146, 147): 1.0, (144, 145): 1.0, (145, 146): 1.0, (145, 148): 1.0, (178, 179): 1.0, (182, 183): 1.0, (281, 282): 1.0, (280, 281): 1.0, (279, 280): 1.0, (279, 282): 1.0, (282, 290): 1.0, (290, 293): 1.0, (279, 293): 1.0, (292, 293): 1.0, (280, 292): 1.0, (291, 292): 1.0, (281, 291): 1.0, (290, 291): 1.0, (291, 296): 1.0, (296, 297): 1.0, (290, 297): 1.0, (292, 295): 1.0, (295, 296): 1.0, (293, 294): 1.0, (294, 295): 1.0, (294, 297): 1.0}
me_cube_005.attributes.new('crease_edge', 'FLOAT', 'EDGE').data.foreach_set('value', [_k.get((min(e.vertices), max(e.vertices)), 0.0) for e in me_cube_005.edges])
me_cube_005.materials.append(mat_material)
me_cube_005.use_remesh_preserve_volume = False
me_cube_005.use_remesh_preserve_attributes = False
me_cube_005.use_mirror_vertex_groups = False
me_cube_005.update()
me_cube_004 = bpy.data.meshes.new('Cube.004')
me_cube_004.from_pydata([(0.08802, -0.2259, -2.091), (0.08283, -0.3649, -2.091), (-0.5515, -0.3649, -2.091), (-0.5515, -0.2259, -2.091), (0.08802, -0.2259, 2.002), (0.08283, -0.3649, 2.002), (-0.5515, -0.3649, 2.002), (-0.5515, -0.2259, 2.002), (-0.5515, 0.2525, 2.002), (-0.2558, 0.2525, 2.002), (-0.5515, 0.2525, -2.091), (-0.2558, 0.2525, -2.091), (-0.5515, -0.5139, 2.002), (-0.2702, -0.5139, 2.002), (-0.5515, -0.5139, -2.091), (-0.2702, -0.5139, -2.091)], [], [(0, 1, 2, 3), (4, 7, 6, 5), (0, 4, 5, 1), (2, 6, 7, 3), (3, 7, 8, 10), (4, 0, 11, 9), (7, 4, 9, 8), (0, 3, 10, 11), (10, 8, 9, 11), (6, 2, 14, 12), (1, 5, 13, 15), (5, 6, 12, 13), (2, 1, 15, 14), (15, 13, 12, 14)])
me_cube_004.use_remesh_preserve_volume = False
me_cube_004.use_remesh_preserve_attributes = False
me_cube_004.use_mirror_vertex_groups = False
me_cube_004.update()
me_cube = bpy.data.meshes.new('Cube')
me_cube.from_pydata([(2.448, 1.373, 2.102), (2.448, 1.148, 2.237), (-1.192e-07, 1.235, 2.141), (2.155, 1.099, 3.689), (2.155, 0.9062, 3.507), (-3.592e-07, 0.9693, 4.096), (-1.548e-09, 0.5884, 4.553), (-3.592e-07, 0.435, 4.358), (1.932, 0.4523, 3.795), (1.932, 0.6056, 3.99), (0.8528, 1.226, 2.14), (0.8528, 1.579, 2.185), (0.8528, 0.9733, 4.005), (0.8528, 1.211, 4.127), (0.8528, 0.6005, 4.464), (0.8528, 0.4471, 4.269), (0.8528, 1.366, 1.563), (0.8528, 1.174, 1.793), (-3.576e-07, 1.18, 1.786), (2.233, 0.9678, 1.841), (2.251, 1.387, 1.589), (0.8472, 0.02203, 2.215), (0.8472, 0.6256, 1.793), (-0.005647, 0.02205, 2.215), (0.8472, -0.05048, 3.893), (0.8472, 0.2687, 4.129), (-0.005647, 0.2982, 4.215), (-0.005647, -0.02094, 3.979), (-0.0003965, 0.1658, 1.521), (0.8524, 0.572, 1.493), (0.8524, 0.1657, 1.521), (0.00525, 1.122, 1.486), (0.8581, 1.118, 1.494), (2.448, 1.109, 3.047), (2.448, 1.361, 3.091), (0.8528, 1.081, 3.213), (0.8528, 1.426, 3.302), (0.8472, -0.1168, 3.184), (-0.005647, -0.1226, 3.227), (0.8606, 0.7006, 1.265), (0.007734, 0.705, 1.258), (0.8549, -0.6805, 1.143), (0.614, 0.3633, 1.264), (0.002087, 0.3633, 1.257), (0.002088, -0.6805, 1.143), (2.089, 0.3593, 1.126), (2.089, -0.6845, 1.154), (1.62, 1.319, 1.126), (1.702, 1.37, 1.505), (1.697, 0.1618, 1.532), (1.697, 0.5681, 1.504), (1.659, 0.1618, 1.532), (2.116, 0.1607, 1.535), (2.154, 0.8231, 1.507), (2.154, 0.1607, 1.535), (2.159, 1.369, 1.508), (2.077, 1.318, 1.129), (2.546, -0.04802, 1.157), (2.071, 0.9803, 1.129), (2.24, 0.7683, 0.4568), (2.715, -0.2284, 0.6326), (2.103, 0.9787, 0.4367), (1.743, 0.8833, 0.4926), (2.257, -0.5948, 0.6295), (2.257, -0.006073, 0.6012), (2.265, 0.02482, -1.415), (2.265, -0.5639, -1.387), (2.271, 0.121, -1.415), (2.728, 0.1199, -1.412), (2.722, -0.1975, -1.384), (2.722, 0.02373, -1.412), (2.512, 0.3412, -1.797), (2.512, -0.03835, -1.824), (2.518, 0.6708, -1.796), (2.061, 0.6719, -1.799), (2.055, -0.6745, -1.844), (2.055, 0.3423, -1.8), (1.753, 0.9498, -2.549), (1.753, 0.5435, -2.521), (1.323, 1.084, -2.548), (2.216, 1.083, -2.545), (2.21, 0.5424, -2.518), (2.21, 0.9487, -2.546), (0.002141, 1.084, -2.548), (0.002141, 0.5435, -2.521), (0.002141, 0.9498, -2.549), (0.002145, 0.3423, -1.8), (0.002145, -0.6745, -1.844), (0.002145, 0.6719, -1.799), (-0.005647, 0.2168, -3.685), (1.033, 0.2167, -3.632), (1.714, 1.715, -3.759), (1.279, 1.415, -3.706), (2.524, 1.749, -3.418), (2.524, 1.449, -3.365), (-0.005647, 0.2168, -4.639), (-0.005647, 0.4839, -5.041), (1.033, 0.4839, -4.931), (1.033, 0.2167, -4.529), (-0.005647, 0.2168, -2.804), (-0.005647, 0.6256, -2.49), (1.033, 0.6256, -2.497), (1.033, 0.2167, -2.804), (2.524, 1.204, -2.272), (2.524, 1.011, -2.502), (-3.576e-07, 1.18, -2.491), (1.192e-07, 1.373, -2.261), (1.279, 1.174, -2.498), (1.279, 1.366, -2.268), (1.038, 0.8365, -5.085), (1.279, 1.049, -5.108), (1.714, 1.715, -4.793), (1.279, 1.415, -4.683), (1.714, 1.715, -2.804), (1.279, 1.415, -2.804), (2.524, 1.049, -4.586), (2.524, 0.8365, -4.374), (-3.576e-07, 0.8365, -5.195), (5.96e-08, 1.049, -5.219), (5.96e-08, 1.725, -4.904), (-3.576e-07, 1.425, -4.794), (2.524, 1.367, -3.972), (2.524, 1.667, -4.082), (3.576e-07, 1.725, -2.804), (-1.192e-07, 1.425, -2.804), (2.524, 1.392, -2.804), (2.524, 1.692, -2.804), (0.005771, -0.4327, 1.231), (0.005826, -0.4245, -1.799), (2.011, -0.4245, -1.799), (2.212, -0.2551, -1.366), (2.204, -0.2869, 0.5984), (2.043, -0.4364, 1.099), (0.8644, -0.4327, 1.239), (1.4, 1.715, -2.935), (-0.0001885, 1.725, -2.935), (1.4, 1.715, -4.666), (-0.0001887, 1.725, -4.762), (1.4, 1.715, -3.766), (1.082, 1.236, -4.666), (1.082, 1.236, -3.766), (1.082, 1.236, -2.935), (-0.0001887, 1.246, -4.762), (-0.0001885, 1.246, -2.935), (0.9213, 0.3941, -2.935), (-0.007003, 0.4039, -2.935), (0.9213, 0.3941, -4.666), (-0.007003, 0.4039, -4.762), (-0.007003, 0.4039, -3.812), (0.9213, 0.3941, -3.766), (0.608, 1.474, 4.102), (0.608, 1.681, 3.308), (0.608, 1.83, 2.221), (-1.548e-09, 1.469, 4.224), (2.369e-07, 1.691, 3.352), (3.576e-07, 1.85, 2.186), (1.192e-07, 1.635, 1.556), (0.608, 1.626, 1.623), (0.608, 0.8864, 4.425), (-1.548e-09, 0.8506, 4.559), (1.141, 1.418, 3.872), (1.141, 1.627, 3.313), (1.141, 1.725, 2.684), (2.007, 1.302, 3.574), (2.202, 1.559, 3.169), (2.202, 1.52, 2.633), (1.83, 1.267, 3.827), (1.279, 1.341, 4.017), (1.924, 1.138, 3.9), (1.096, 1.21, 4.179), (1.096, 0.8213, 4.393), (1.782, 0.7501, 4.088), (1.099, 1.686, 1.507), (2.121, 1.513, 1.526), (2.265, 1.69, 1.901), (1.099, 1.841, 1.962), (0.01845, -0.2605, 4.303), (0.01845, 0.05862, 4.539), (0.8713, 0.0291, 4.453), (0.8713, -0.29, 4.217), (2.385, 1.252, -4.346), (2.385, 1.87, -3.843), (1.778, 1.252, -4.869), (1.99, 1.918, -4.554), (1.778, 1.569, -2.028), (1.99, 1.918, -2.565), (2.385, 1.407, -2.032), (2.385, 1.895, -2.565), (2.385, 1.952, -3.178), (1.99, 1.918, -3.519), (2.265, 0.09879, -0.4237), (2.26, 0.002605, -0.02117), (2.26, -0.5857, -0.4237), (2.722, 0.09774, -0.4237), (2.717, -0.2193, -0.4237), (2.717, 0.001557, -0.4237), (2.076, -0.6909, -0.4237), (0.5361, -0.6884, -0.02117), (0.002109, -0.6883, -0.02117), (0.005793, -0.4397, -0.02117), (2.206, -0.2778, -0.02117), (0.5233, -0.4397, -0.02117), (2.031, -0.4416, -0.02117)], [(2, 5), (5, 7), (2, 18), (17, 18), (99, 100), (100, 105)], [(4, 3, 9, 8), (12, 4, 8, 15), (9, 14, 15, 8), (14, 6, 7, 15), (1, 10, 17, 19), (0, 1, 19, 20), (17, 10, 21, 22), (12, 15, 25, 24), (15, 7, 26, 25), (21, 23, 28, 30), (22, 21, 30, 29), (0, 34, 33, 1), (34, 3, 4, 33), (12, 35, 33, 4), (35, 10, 1, 33), (10, 35, 37, 21), (35, 12, 24, 37), (27, 38, 37, 24), (38, 23, 21, 37), (31, 32, 39, 40), (30, 28, 44, 41), (40, 39, 42, 43), (42, 39, 47, 45), (30, 41, 46, 49), (39, 32, 48, 47), (29, 30, 49, 50), (32, 29, 50, 48), (28, 30, 49, 51), (49, 54, 52, 51), (48, 50, 53, 55), (50, 49, 54, 53), (47, 48, 55, 56), (49, 46, 57, 54), (53, 54, 57, 58), (55, 53, 58, 56), (56, 58, 59, 61), (58, 57, 60, 59), (57, 46, 63, 60), (47, 56, 61, 62), (45, 47, 62, 64), (68, 70, 71, 73), (70, 69, 72, 71), (69, 66, 75, 72), (67, 68, 73, 74), (65, 67, 74, 76), (74, 73, 80, 79), (72, 75, 78, 81), (71, 72, 81, 82), (73, 71, 82, 80), (78, 77, 82, 81), (77, 79, 80, 82), (78, 75, 87, 84), (77, 78, 84, 85), (79, 77, 85, 83), (74, 79, 83, 88), (76, 74, 88, 86), (86, 88, 83, 85), (89, 90, 102, 99), (95, 98, 90, 89), (92, 90, 98, 112), (114, 102, 90, 92), (92, 94, 125, 114), (112, 121, 94, 92), (93, 94, 121, 122), (126, 125, 94, 93), (95, 96, 97, 98), (109, 97, 96, 117), (112, 98, 97, 109), (107, 101, 102, 114), (107, 108, 106, 105), (108, 107, 104, 103), (126, 103, 104, 125), (124, 105, 106, 123), (125, 104, 107, 114), (123, 106, 108, 113), (110, 109, 117, 118), (115, 116, 109, 110), (112, 109, 116, 121), (111, 110, 118, 119), (121, 116, 115, 122), (119, 118, 117, 120), (76, 86, 128, 129), (65, 76, 129, 130), (45, 64, 131, 132), (42, 45, 132, 133), (43, 42, 133, 127), (16, 32, 48, 20), (17, 22, 29, 32), (113, 134, 135, 123), (119, 137, 136, 111), (91, 138, 134, 113), (111, 136, 138, 91), (136, 139, 140, 138), (138, 140, 141, 134), (137, 142, 139, 136), (134, 141, 143, 135), (141, 144, 145, 143), (142, 147, 146, 139), (140, 149, 144, 141), (139, 146, 149, 140), (145, 144, 149, 148), (148, 149, 146, 147), (13, 36, 151, 150), (36, 11, 152, 151), (11, 16, 157, 152), (14, 13, 150, 158), (6, 14, 158, 159), (154, 153, 150, 151), (155, 154, 151, 152), (155, 152, 157, 156), (150, 153, 159, 158), (36, 13, 160, 161), (11, 36, 161, 162), (3, 34, 164, 163), (34, 0, 165, 164), (0, 11, 162, 165), (161, 160, 163, 164), (164, 165, 162, 161), (163, 160, 167, 166), (3, 163, 166, 168), (160, 13, 169, 167), (13, 14, 170, 169), (14, 9, 171, 170), (9, 3, 168, 171), (169, 168, 166, 167), (168, 169, 170, 171), (20, 173, 172, 16), (0, 20, 173, 174), (16, 11, 175, 172), (11, 0, 174, 175), (175, 174, 173, 172), (27, 24, 179, 176), (26, 27, 176, 177), (25, 26, 177, 178), (24, 25, 178, 179), (176, 179, 178, 177), (122, 115, 180, 181), (115, 110, 182, 180), (110, 111, 183, 182), (113, 108, 184, 185), (103, 126, 187, 186), (108, 103, 186, 184), (126, 93, 188, 187), (93, 122, 181, 188), (91, 113, 185, 189), (111, 91, 189, 183), (181, 180, 182, 183), (185, 184, 186, 187), (188, 189, 185, 187), (189, 188, 181, 183), (62, 190, 191, 64), (190, 67, 65, 191), (61, 193, 190, 62), (193, 68, 67, 190), (63, 192, 194, 60), (192, 66, 69, 194), (60, 194, 195, 59), (194, 69, 70, 195), (59, 195, 193, 61), (195, 70, 68, 193), (41, 197, 196, 46), (197, 87, 75, 196), (46, 196, 192, 63), (196, 75, 66, 192), (198, 87, 197), (44, 198, 197, 41), (64, 191, 200, 131), (191, 65, 130, 200), (201, 128, 199), (133, 201, 199, 127), (131, 200, 202, 132), (200, 130, 129, 202), (132, 202, 201, 133), (202, 129, 128, 201)])
me_cube.polygons.foreach_set('use_smooth', [True] * 174)
me_cube.use_remesh_preserve_volume = False
me_cube.use_remesh_preserve_attributes = False
me_cube.use_mirror_vertex_groups = False
me_cube.update()
me_cylinder_001 = bpy.data.meshes.new('Cylinder.001')
me_cylinder_001.from_pydata([(0.7071, 0.7071, 2.508), (0.9239, 0.3827, 2.508), (1.0, 6.594e-08, 2.508), (0.9239, -0.3827, 2.508), (0.7071, -0.7071, 2.508), (0.3827, -0.9239, 2.508), (4.135e-08, -1.0, 2.508), (-0.3827, -0.9239, 2.508), (-0.7071, -0.7071, 2.508), (-0.9239, -0.3827, 2.508), (-1.0, 1.216e-07, 2.508), (-0.9239, 0.3827, 2.508), (-0.7071, 0.7071, 2.508), (-0.3827, 0.9239, 2.508), (5.42e-07, 1.0, 2.508), (0.3827, 0.9239, 2.508), (0.7071, 0.7071, 1.508), (0.9239, 0.3827, 1.508), (1.0, -1.226e-06, 1.508), (0.9239, -0.3827, 1.508), (0.7071, -0.7071, 1.508), (0.3827, -0.9239, 1.508), (-1.997e-06, -1.0, 1.508), (-0.3827, -0.9239, 1.508), (-0.7071, -0.7071, 1.508), (-0.9239, -0.3827, 1.508), (-1.0, 2.637e-06, 1.508), (-0.9239, 0.3827, 1.508), (-0.7071, 0.7071, 1.508), (-0.3827, 0.9239, 1.508), (3.145e-06, 1.0, 1.508), (0.3827, 0.9239, 1.508), (0.3061, 0.7391, 1.343), (2.548e-06, 0.8, 1.343), (-0.3061, 0.7391, 1.343), (-0.5657, 0.5657, 1.343), (-0.7391, 0.3061, 1.343), (-0.8, 2.143e-06, 1.343), (-0.7391, -0.3061, 1.343), (-0.5657, -0.5657, 1.343), (-0.3061, -0.7391, 1.343), (-1.566e-06, -0.8, 1.343), (0.3061, -0.7391, 1.343), (0.5657, -0.5657, 1.343), (0.7391, -0.3061, 1.343), (0.8, -9.467e-07, 1.343), (0.7391, 0.3061, 1.343), (0.5657, 0.5657, 1.343), (0.3061, 0.7391, 2.674), (4.388e-07, 0.8, 2.674), (-0.3061, 0.7391, 2.674), (-0.5657, 0.5657, 2.674), (-0.7391, 0.3061, 2.674), (-0.8, 1.576e-07, 2.674), (-0.7391, -0.3061, 2.674), (-0.5657, -0.5657, 2.674), (-0.3061, -0.7391, 2.674), (3.829e-08, -0.8, 2.674), (0.3061, -0.7391, 2.674), (0.5657, -0.5657, 2.674), (0.7391, -0.3061, 2.674), (0.8, 1.131e-07, 2.674), (0.7391, 0.3061, 2.674), (0.5657, 0.5657, 2.674), (0.4582, 0.4582, 2.674), (0.5987, 0.248, 2.674), (0.648, 1.154e-07, 2.674), (0.5987, -0.248, 2.674), (0.4582, -0.4582, 2.674), (0.248, -0.5987, 2.674), (4.074e-08, -0.648, 2.674), (-0.248, -0.5987, 2.674), (-0.4582, -0.4582, 2.674), (-0.5987, -0.248, 2.674), (-0.648, 1.514e-07, 2.674), (-0.5987, 0.248, 2.674), (-0.4582, 0.4582, 2.674), (-0.248, 0.5987, 2.674), (3.652e-07, 0.648, 2.674), (0.248, 0.5987, 2.674), (0.1984, 0.4789, 2.274), (3.209e-07, 0.5184, 2.274), (-0.1984, 0.4789, 2.274), (-0.3666, 0.3666, 2.274), (-0.4789, 0.1984, 2.274), (-0.5184, 1.303e-07, 2.274), (-0.4789, -0.1984, 2.274), (-0.3666, -0.3666, 2.274), (-0.1984, -0.4789, 2.274), (6.133e-08, -0.5184, 2.274), (0.1984, -0.4789, 2.274), (0.3666, -0.3666, 2.274), (0.4789, -0.1984, 2.274), (0.5184, 1.014e-07, 2.274), (0.4789, 0.1984, 2.274), (0.3666, 0.3666, 2.274), (0.5987, 0.248, 1.343), (0.4582, 0.4582, 1.343), (0.648, -7.025e-07, 1.343), (0.5987, -0.248, 1.343), (0.4582, -0.4582, 1.343), (0.248, -0.5987, 1.343), (-1.243e-06, -0.648, 1.343), (-0.248, -0.5987, 1.343), (-0.4582, -0.4582, 1.343), (-0.5987, -0.248, 1.343), (-0.648, 1.8e-06, 1.343), (-0.5987, 0.248, 1.343), (-0.4582, 0.4582, 1.343), (-0.248, 0.5987, 1.343), (2.089e-06, 0.648, 1.343), (0.248, 0.5987, 1.343), (0.4582, 0.4582, 1.776), (0.248, 0.5987, 1.776), (2.073e-06, 0.648, 1.776), (-0.248, 0.5987, 1.776), (-0.4582, 0.4582, 1.776), (-0.5987, 0.248, 1.776), (-0.648, 1.816e-06, 1.776), (-0.5987, -0.248, 1.776), (-0.4582, -0.4582, 1.776), (-0.248, -0.5987, 1.776), (-1.259e-06, -0.648, 1.776), (0.248, -0.5987, 1.776), (0.4582, -0.4582, 1.776), (0.5987, -0.248, 1.776), (0.648, -6.867e-07, 1.776), (0.5987, 0.248, 1.776), (-7.388e-09, 1.502e-07, 1.776), (0.1693, 0.07014, 2.274), (0.1296, 0.1296, 2.274), (0.1833, 1.081e-07, 2.274), (0.1693, -0.07014, 2.274), (0.1296, -0.1296, 2.274), (0.07014, -0.1693, 2.274), (7.701e-08, -0.1833, 2.274), (-0.07014, -0.1693, 2.274), (-0.1296, -0.1296, 2.274), (-0.1693, -0.07014, 2.274), (-0.1833, 1.183e-07, 2.274), (-0.1693, 0.07014, 2.274), (-0.1296, 0.1296, 2.274), (-0.07014, 0.1693, 2.274), (1.688e-07, 0.1833, 2.274), (0.07014, 0.1693, 2.274), (0.08698, 0.08698, 2.418), (0.04707, 0.1136, 2.418), (1.382e-07, 0.123, 2.418), (-0.04707, 0.1136, 2.418), (-0.08698, 0.08698, 2.418), (-0.1136, 0.04707, 2.418), (-0.123, 1.176e-07, 2.418), (-0.1136, -0.04707, 2.418), (-0.08698, -0.08698, 2.418), (-0.04707, -0.1136, 2.418), (7.664e-08, -0.123, 2.418), (0.04707, -0.1136, 2.418), (0.08698, -0.08698, 2.418), (0.1136, -0.04707, 2.418), (0.123, 1.108e-07, 2.418), (0.1136, 0.04707, 2.418), (5.807e-08, 1.161e-07, 2.418), (2.683e-07, -9.408e-08, -2.392), (0.1136, 0.04707, -2.392), (0.123, -9.946e-08, -2.392), (0.1136, -0.04707, -2.392), (0.08698, -0.08698, -2.392), (0.04707, -0.1136, -2.392), (2.869e-07, -0.123, -2.392), (-0.04707, -0.1136, -2.392), (-0.08698, -0.08698, -2.392), (-0.1136, -0.04707, -2.392), (-0.123, -9.262e-08, -2.392), (-0.1136, 0.04707, -2.392), (-0.08698, 0.08698, -2.392), (-0.04707, 0.1136, -2.392), (3.485e-07, 0.123, -2.392), (0.04707, 0.1136, -2.392), (0.08698, 0.08698, -2.392), (0.07014, 0.1693, -2.249), (3.665e-07, 0.1833, -2.249), (-0.07014, 0.1693, -2.249), (-0.1296, 0.1296, -2.249), (-0.1693, 0.07014, -2.249), (-0.1833, -7.938e-08, -2.249), (-0.1693, -0.07014, -2.249), (-0.1296, -0.1296, -2.249), (-0.07014, -0.1693, -2.249), (2.747e-07, -0.1833, -2.249), (0.07014, -0.1693, -2.249), (0.1296, -0.1296, -2.249), (0.1693, -0.07014, -2.249), (0.1833, -8.958e-08, -2.249), (0.1296, 0.1296, -2.249), (0.1693, 0.07014, -2.249), (1.468e-07, -3.996e-09, -1.751), (0.5987, 0.248, -1.751), (0.648, -8.409e-07, -1.751), (0.5987, -0.248, -1.751), (0.4582, -0.4582, -1.751), (0.248, -0.5987, -1.751), (-1.105e-06, -0.648, -1.751), (-0.248, -0.5987, -1.751), (-0.4582, -0.4582, -1.751), (-0.5987, -0.248, -1.751), (-0.648, 1.662e-06, -1.751), (-0.5987, 0.248, -1.751), (-0.4582, 0.4582, -1.751), (-0.248, 0.5987, -1.751), (2.227e-06, 0.648, -1.751), (0.248, 0.5987, -1.751), (0.4582, 0.4582, -1.751), (0.248, 0.5987, -1.317), (2.205e-06, 0.648, -1.317), (-0.248, 0.5987, -1.317), (-0.4582, 0.4582, -1.317), (-0.5987, 0.248, -1.317), (-0.648, 1.684e-06, -1.317), (-0.5987, -0.248, -1.317), (-0.4582, -0.4582, -1.317), (-0.248, -0.5987, -1.317), (-1.127e-06, -0.648, -1.317), (0.248, -0.5987, -1.317), (0.4582, -0.4582, -1.317), (0.5987, -0.248, -1.317), (0.648, -8.188e-07, -1.317), (0.4582, 0.4582, -1.317), (0.5987, 0.248, -1.317), (0.3666, 0.3666, -2.249), (0.4789, 0.1984, -2.249), (0.5184, -9.63e-08, -2.249), (0.4789, -0.1984, -2.249), (0.3666, -0.3666, -2.249), (0.1984, -0.4789, -2.249), (2.59e-07, -0.5184, -2.249), (-0.1984, -0.4789, -2.249), (-0.3666, -0.3666, -2.249), (-0.4789, -0.1984, -2.249), (-0.5184, -6.746e-08, -2.249), (-0.4789, 0.1984, -2.249), (-0.3666, 0.3666, -2.249), (-0.1984, 0.4789, -2.249), (5.186e-07, 0.5184, -2.249), (0.1984, 0.4789, -2.249), (0.248, 0.5987, -2.649), (5.979e-07, 0.648, -2.649), (-0.248, 0.5987, -2.649), (-0.4582, 0.4582, -2.649), (-0.5987, 0.248, -2.649), (-0.648, -8.126e-08, -2.649), (-0.5987, -0.248, -2.649), (-0.4582, -0.4582, -2.649), (-0.248, -0.5987, -2.649), (2.734e-07, -0.648, -2.649), (0.248, -0.5987, -2.649), (0.4582, -0.4582, -2.649), (0.5987, -0.248, -2.649), (0.648, -1.173e-07, -2.649), (0.5987, 0.248, -2.649), (0.4582, 0.4582, -2.649), (0.5657, 0.5657, -2.649), (0.7391, 0.3061, -2.649), (0.8, -1.196e-07, -2.649), (0.7391, -0.3061, -2.649), (0.5657, -0.5657, -2.649), (0.3061, -0.7391, -2.649), (2.71e-07, -0.8, -2.649), (-0.3061, -0.7391, -2.649), (-0.5657, -0.5657, -2.649), (-0.7391, -0.3061, -2.649), (-0.8, -7.507e-08, -2.649), (-0.7391, 0.3061, -2.649), (-0.5657, 0.5657, -2.649), (-0.3061, 0.7391, -2.649), (6.715e-07, 0.8, -2.649), (0.3061, 0.7391, -2.649), (0.5657, 0.5657, -1.317), (0.7391, 0.3061, -1.317), (0.8, -1.063e-06, -1.317), (0.7391, -0.3061, -1.317), (0.5657, -0.5657, -1.317), (0.3061, -0.7391, -1.317), (-1.45e-06, -0.8, -1.317), (-0.3061, -0.7391, -1.317), (-0.5657, -0.5657, -1.317), (-0.7391, -0.3061, -1.317), (-0.8, 2.027e-06, -1.317), (-0.7391, 0.3061, -1.317), (-0.5657, 0.5657, -1.317), (-0.3061, 0.7391, -1.317), (2.664e-06, 0.8, -1.317), (0.3061, 0.7391, -1.317), (0.3827, 0.9239, -1.483), (3.276e-06, 1.0, -1.483), (-0.3827, 0.9239, -1.483), (-0.7071, 0.7071, -1.483), (-0.9239, 0.3827, -1.483), (-1.0, 2.506e-06, -1.483), (-0.9239, -0.3827, -1.483), (-0.7071, -0.7071, -1.483), (-0.3827, -0.9239, -1.483), (-1.866e-06, -1.0, -1.483), (0.3827, -0.9239, -1.483), (0.7071, -0.7071, -1.483), (0.9239, -0.3827, -1.483), (1.0, -1.356e-06, -1.483), (0.9239, 0.3827, -1.483), (0.7071, 0.7071, -1.483), (0.3827, 0.9239, -2.483), (7.602e-07, 1.0, -2.483), (-0.3827, 0.9239, -2.483), (-0.7071, 0.7071, -2.483), (-0.9239, 0.3827, -2.483), (-1.0, -9.66e-08, -2.483), (-0.9239, -0.3827, -2.483), (-0.7071, -0.7071, -2.483), (-0.3827, -0.9239, -2.483), (2.595e-07, -1.0, -2.483), (0.3827, -0.9239, -2.483), (0.7071, -0.7071, -2.483), (0.9239, -0.3827, -2.483), (1.0, -1.522e-07, -2.483), (0.9239, 0.3827, -2.483), (0.7071, 0.7071, -2.483)], [], [(0, 16, 17, 1), (1, 17, 18, 2), (2, 18, 19, 3), (3, 19, 20, 4), (4, 20, 21, 5), (5, 21, 22, 6), (6, 22, 23, 7), (7, 23, 24, 8), (8, 24, 25, 9), (9, 25, 26, 10), (10, 26, 27, 11), (11, 27, 28, 12), (12, 28, 29, 13), (13, 29, 30, 14), (14, 30, 31, 15), (16, 0, 15, 31), (16, 31, 32, 47), (31, 30, 33, 32), (30, 29, 34, 33), (29, 28, 35, 34), (28, 27, 36, 35), (27, 26, 37, 36), (26, 25, 38, 37), (25, 24, 39, 38), (24, 23, 40, 39), (23, 22, 41, 40), (22, 21, 42, 41), (21, 20, 43, 42), (20, 19, 44, 43), (19, 18, 45, 44), (18, 17, 46, 45), (17, 16, 47, 46), (15, 0, 63, 48), (14, 15, 48, 49), (13, 14, 49, 50), (12, 13, 50, 51), (11, 12, 51, 52), (10, 11, 52, 53), (9, 10, 53, 54), (8, 9, 54, 55), (7, 8, 55, 56), (6, 7, 56, 57), (5, 6, 57, 58), (4, 5, 58, 59), (3, 4, 59, 60), (2, 3, 60, 61), (1, 2, 61, 62), (0, 1, 62, 63), (63, 62, 65, 64), (62, 61, 66, 65), (61, 60, 67, 66), (60, 59, 68, 67), (59, 58, 69, 68), (58, 57, 70, 69), (57, 56, 71, 70), (56, 55, 72, 71), (55, 54, 73, 72), (54, 53, 74, 73), (53, 52, 75, 74), (52, 51, 76, 75), (51, 50, 77, 76), (50, 49, 78, 77), (49, 48, 79, 78), (48, 63, 64, 79), (79, 64, 95, 80), (78, 79, 80, 81), (77, 78, 81, 82), (76, 77, 82, 83), (75, 76, 83, 84), (74, 75, 84, 85), (73, 74, 85, 86), (72, 73, 86, 87), (71, 72, 87, 88), (70, 71, 88, 89), (69, 70, 89, 90), (68, 69, 90, 91), (67, 68, 91, 92), (66, 67, 92, 93), (65, 66, 93, 94), (64, 65, 94, 95), (46, 47, 97, 96), (45, 46, 96, 98), (44, 45, 98, 99), (43, 44, 99, 100), (42, 43, 100, 101), (41, 42, 101, 102), (40, 41, 102, 103), (39, 40, 103, 104), (38, 39, 104, 105), (37, 38, 105, 106), (36, 37, 106, 107), (35, 36, 107, 108), (34, 35, 108, 109), (33, 34, 109, 110), (32, 33, 110, 111), (47, 32, 111, 97), (97, 111, 113, 112), (111, 110, 114, 113), (110, 109, 115, 114), (109, 108, 116, 115), (108, 107, 117, 116), (107, 106, 118, 117), (106, 105, 119, 118), (105, 104, 120, 119), (104, 103, 121, 120), (103, 102, 122, 121), (102, 101, 123, 122), (101, 100, 124, 123), (100, 99, 125, 124), (99, 98, 126, 125), (98, 96, 127, 126), (96, 97, 112, 127), (128, 127, 112), (128, 126, 127), (128, 125, 126), (128, 124, 125), (128, 123, 124), (128, 122, 123), (128, 121, 122), (128, 120, 121), (128, 119, 120), (128, 118, 119), (128, 117, 118), (128, 116, 117), (128, 115, 116), (128, 114, 115), (128, 113, 114), (128, 112, 113), (95, 94, 129, 130), (94, 93, 131, 129), (93, 92, 132, 131), (92, 91, 133, 132), (91, 90, 134, 133), (90, 89, 135, 134), (89, 88, 136, 135), (88, 87, 137, 136), (87, 86, 138, 137), (86, 85, 139, 138), (85, 84, 140, 139), (84, 83, 141, 140), (83, 82, 142, 141), (82, 81, 143, 142), (81, 80, 144, 143), (80, 95, 130, 144), (144, 130, 145, 146), (143, 144, 146, 147), (142, 143, 147, 148), (141, 142, 148, 149), (140, 141, 149, 150), (139, 140, 150, 151), (138, 139, 151, 152), (137, 138, 152, 153), (136, 137, 153, 154), (135, 136, 154, 155), (134, 135, 155, 156), (133, 134, 156, 157), (132, 133, 157, 158), (131, 132, 158, 159), (129, 131, 159, 160), (130, 129, 160, 145), (161, 145, 160), (161, 160, 159), (161, 159, 158), (161, 158, 157), (161, 157, 156), (161, 156, 155), (161, 155, 154), (161, 154, 153), (161, 153, 152), (161, 152, 151), (161, 151, 150), (161, 150, 149), (161, 149, 148), (161, 148, 147), (161, 147, 146), (161, 146, 145), (162, 177, 178), (162, 176, 177), (162, 175, 176), (162, 174, 175), (162, 173, 174), (162, 172, 173), (162, 171, 172), (162, 170, 171), (162, 169, 170), (162, 168, 169), (162, 167, 168), (162, 166, 167), (162, 165, 166), (162, 164, 165), (162, 163, 164), (162, 178, 163), (193, 194, 163, 178), (194, 192, 164, 163), (192, 191, 165, 164), (191, 190, 166, 165), (190, 189, 167, 166), (189, 188, 168, 167), (188, 187, 169, 168), (187, 186, 170, 169), (186, 185, 171, 170), (185, 184, 172, 171), (184, 183, 173, 172), (183, 182, 174, 173), (182, 181, 175, 174), (181, 180, 176, 175), (180, 179, 177, 176), (179, 193, 178, 177), (243, 228, 193, 179), (242, 243, 179, 180), (241, 242, 180, 181), (240, 241, 181, 182), (239, 240, 182, 183), (238, 239, 183, 184), (237, 238, 184, 185), (236, 237, 185, 186), (235, 236, 186, 187), (234, 235, 187, 188), (233, 234, 188, 189), (232, 233, 189, 190), (231, 232, 190, 191), (230, 231, 191, 192), (229, 230, 192, 194), (228, 229, 194, 193), (195, 211, 210), (195, 210, 209), (195, 209, 208), (195, 208, 207), (195, 207, 206), (195, 206, 205), (195, 205, 204), (195, 204, 203), (195, 203, 202), (195, 202, 201), (195, 201, 200), (195, 200, 199), (195, 199, 198), (195, 198, 197), (195, 197, 196), (195, 196, 211), (227, 226, 211, 196), (225, 227, 196, 197), (224, 225, 197, 198), (223, 224, 198, 199), (222, 223, 199, 200), (221, 222, 200, 201), (220, 221, 201, 202), (219, 220, 202, 203), (218, 219, 203, 204), (217, 218, 204, 205), (216, 217, 205, 206), (215, 216, 206, 207), (214, 215, 207, 208), (213, 214, 208, 209), (212, 213, 209, 210), (226, 212, 210, 211), (276, 291, 212, 226), (291, 290, 213, 212), (290, 289, 214, 213), (289, 288, 215, 214), (288, 287, 216, 215), (287, 286, 217, 216), (286, 285, 218, 217), (285, 284, 219, 218), (284, 283, 220, 219), (283, 282, 221, 220), (282, 281, 222, 221), (281, 280, 223, 222), (280, 279, 224, 223), (279, 278, 225, 224), (278, 277, 227, 225), (277, 276, 226, 227), (259, 258, 229, 228), (258, 257, 230, 229), (257, 256, 231, 230), (256, 255, 232, 231), (255, 254, 233, 232), (254, 253, 234, 233), (253, 252, 235, 234), (252, 251, 236, 235), (251, 250, 237, 236), (250, 249, 238, 237), (249, 248, 239, 238), (248, 247, 240, 239), (247, 246, 241, 240), (246, 245, 242, 241), (245, 244, 243, 242), (244, 259, 228, 243), (275, 260, 259, 244), (274, 275, 244, 245), (273, 274, 245, 246), (272, 273, 246, 247), (271, 272, 247, 248), (270, 271, 248, 249), (269, 270, 249, 250), (268, 269, 250, 251), (267, 268, 251, 252), (266, 267, 252, 253), (265, 266, 253, 254), (264, 265, 254, 255), (263, 264, 255, 256), (262, 263, 256, 257), (261, 262, 257, 258), (260, 261, 258, 259), (323, 322, 261, 260), (322, 321, 262, 261), (321, 320, 263, 262), (320, 319, 264, 263), (319, 318, 265, 264), (318, 317, 266, 265), (317, 316, 267, 266), (316, 315, 268, 267), (315, 314, 269, 268), (314, 313, 270, 269), (313, 312, 271, 270), (312, 311, 272, 271), (311, 310, 273, 272), (310, 309, 274, 273), (309, 308, 275, 274), (308, 323, 260, 275), (306, 307, 276, 277), (305, 306, 277, 278), (304, 305, 278, 279), (303, 304, 279, 280), (302, 303, 280, 281), (301, 302, 281, 282), (300, 301, 282, 283), (299, 300, 283, 284), (298, 299, 284, 285), (297, 298, 285, 286), (296, 297, 286, 287), (295, 296, 287, 288), (294, 295, 288, 289), (293, 294, 289, 290), (292, 293, 290, 291), (307, 292, 291, 276), (307, 323, 308, 292), (309, 293, 292, 308), (310, 294, 293, 309), (311, 295, 294, 310), (312, 296, 295, 311), (313, 297, 296, 312), (314, 298, 297, 313), (315, 299, 298, 314), (316, 300, 299, 315), (317, 301, 300, 316), (318, 302, 301, 317), (319, 303, 302, 318), (320, 304, 303, 319), (321, 305, 304, 320), (322, 306, 305, 321), (323, 307, 306, 322)])
me_cylinder_001.polygons.foreach_set('use_smooth', [True] * 352)
_k = set([(64, 65), (64, 79), (65, 66), (66, 67), (67, 68), (68, 69), (69, 70), (70, 71), (71, 72), (72, 73), (73, 74), (74, 75), (75, 76), (76, 77), (77, 78), (78, 79), (80, 81), (80, 95), (81, 82), (82, 83), (83, 84), (84, 85), (85, 86), (86, 87), (87, 88), (88, 89), (89, 90), (90, 91), (91, 92), (92, 93), (93, 94), (94, 95), (129, 130), (129, 131), (130, 144), (131, 132), (132, 133), (133, 134), (134, 135), (135, 136), (136, 137), (137, 138), (138, 139), (139, 140), (140, 141), (141, 142), (142, 143), (143, 144), (179, 180), (179, 193), (180, 181), (181, 182), (182, 183), (183, 184), (184, 185), (185, 186), (186, 187), (187, 188), (188, 189), (189, 190), (190, 191), (191, 192), (192, 194), (193, 194), (228, 229), (228, 243), (229, 230), (230, 231), (231, 232), (232, 233), (233, 234), (234, 235), (235, 236), (236, 237), (237, 238), (238, 239), (239, 240), (240, 241), (241, 242), (242, 243), (244, 245), (244, 259), (245, 246), (246, 247), (247, 248), (248, 249), (249, 250), (250, 251), (251, 252), (252, 253), (253, 254), (254, 255), (255, 256), (256, 257), (257, 258), (258, 259)])
me_cylinder_001.attributes.new('sharp_edge', 'BOOLEAN', 'EDGE').data.foreach_set('value', [ (min(e.vertices), max(e.vertices)) in _k for e in me_cylinder_001.edges])
me_cylinder_001.use_remesh_preserve_volume = False
me_cylinder_001.use_remesh_preserve_attributes = False
me_cylinder_001.use_mirror_vertex_groups = False
me_cylinder_001.update()
me_cylinder = bpy.data.meshes.new('Cylinder')
me_cylinder.from_pydata([(0.7071, 0.7071, 2.508), (0.9239, 0.3827, 2.508), (1.0, 6.594e-08, 2.508), (0.9239, -0.3827, 2.508), (0.7071, -0.7071, 2.508), (0.3827, -0.9239, 2.508), (4.135e-08, -1.0, 2.508), (-0.3827, -0.9239, 2.508), (-0.7071, -0.7071, 2.508), (-0.9239, -0.3827, 2.508), (-1.0, 1.216e-07, 2.508), (-0.9239, 0.3827, 2.508), (-0.7071, 0.7071, 2.508), (-0.3827, 0.9239, 2.508), (5.42e-07, 1.0, 2.508), (0.3827, 0.9239, 2.508), (0.7071, 0.7071, 1.508), (0.9239, 0.3827, 1.508), (1.0, -1.226e-06, 1.508), (0.9239, -0.3827, 1.508), (0.7071, -0.7071, 1.508), (0.3827, -0.9239, 1.508), (-1.997e-06, -1.0, 1.508), (-0.3827, -0.9239, 1.508), (-0.7071, -0.7071, 1.508), (-0.9239, -0.3827, 1.508), (-1.0, 2.637e-06, 1.508), (-0.9239, 0.3827, 1.508), (-0.7071, 0.7071, 1.508), (-0.3827, 0.9239, 1.508), (3.145e-06, 1.0, 1.508), (0.3827, 0.9239, 1.508), (0.3061, 0.7391, 1.343), (2.548e-06, 0.8, 1.343), (-0.3061, 0.7391, 1.343), (-0.5657, 0.5657, 1.343), (-0.7391, 0.3061, 1.343), (-0.8, 2.143e-06, 1.343), (-0.7391, -0.3061, 1.343), (-0.5657, -0.5657, 1.343), (-0.3061, -0.7391, 1.343), (-1.566e-06, -0.8, 1.343), (0.3061, -0.7391, 1.343), (0.5657, -0.5657, 1.343), (0.7391, -0.3061, 1.343), (0.8, -9.467e-07, 1.343), (0.7391, 0.3061, 1.343), (0.5657, 0.5657, 1.343), (0.3061, 0.7391, 2.674), (4.388e-07, 0.8, 2.674), (-0.3061, 0.7391, 2.674), (-0.5657, 0.5657, 2.674), (-0.7391, 0.3061, 2.674), (-0.8, 1.576e-07, 2.674), (-0.7391, -0.3061, 2.674), (-0.5657, -0.5657, 2.674), (-0.3061, -0.7391, 2.674), (3.829e-08, -0.8, 2.674), (0.3061, -0.7391, 2.674), (0.5657, -0.5657, 2.674), (0.7391, -0.3061, 2.674), (0.8, 1.131e-07, 2.674), (0.7391, 0.3061, 2.674), (0.5657, 0.5657, 2.674), (0.4582, 0.4582, 2.674), (0.5987, 0.248, 2.674), (0.648, 1.154e-07, 2.674), (0.5987, -0.248, 2.674), (0.4582, -0.4582, 2.674), (0.248, -0.5987, 2.674), (4.074e-08, -0.648, 2.674), (-0.248, -0.5987, 2.674), (-0.4582, -0.4582, 2.674), (-0.5987, -0.248, 2.674), (-0.648, 1.514e-07, 2.674), (-0.5987, 0.248, 2.674), (-0.4582, 0.4582, 2.674), (-0.248, 0.5987, 2.674), (3.652e-07, 0.648, 2.674), (0.248, 0.5987, 2.674), (0.1984, 0.4789, 2.274), (3.209e-07, 0.5184, 2.274), (-0.1984, 0.4789, 2.274), (-0.3666, 0.3666, 2.274), (-0.4789, 0.1984, 2.274), (-0.5184, 1.303e-07, 2.274), (-0.4789, -0.1984, 2.274), (-0.3666, -0.3666, 2.274), (-0.1984, -0.4789, 2.274), (6.133e-08, -0.5184, 2.274), (0.1984, -0.4789, 2.274), (0.3666, -0.3666, 2.274), (0.4789, -0.1984, 2.274), (0.5184, 1.014e-07, 2.274), (0.4789, 0.1984, 2.274), (0.3666, 0.3666, 2.274), (0.5987, 0.248, 1.343), (0.4582, 0.4582, 1.343), (0.648, -7.025e-07, 1.343), (0.5987, -0.248, 1.343), (0.4582, -0.4582, 1.343), (0.248, -0.5987, 1.343), (-1.243e-06, -0.648, 1.343), (-0.248, -0.5987, 1.343), (-0.4582, -0.4582, 1.343), (-0.5987, -0.248, 1.343), (-0.648, 1.8e-06, 1.343), (-0.5987, 0.248, 1.343), (-0.4582, 0.4582, 1.343), (-0.248, 0.5987, 1.343), (2.089e-06, 0.648, 1.343), (0.248, 0.5987, 1.343), (0.4582, 0.4582, 1.776), (0.248, 0.5987, 1.776), (2.073e-06, 0.648, 1.776), (-0.248, 0.5987, 1.776), (-0.4582, 0.4582, 1.776), (-0.5987, 0.248, 1.776), (-0.648, 1.816e-06, 1.776), (-0.5987, -0.248, 1.776), (-0.4582, -0.4582, 1.776), (-0.248, -0.5987, 1.776), (-1.259e-06, -0.648, 1.776), (0.248, -0.5987, 1.776), (0.4582, -0.4582, 1.776), (0.5987, -0.248, 1.776), (0.648, -6.867e-07, 1.776), (0.5987, 0.248, 1.776), (-7.388e-09, 1.502e-07, 1.776), (0.1693, 0.07014, 2.274), (0.1296, 0.1296, 2.274), (0.1833, 1.081e-07, 2.274), (0.1693, -0.07014, 2.274), (0.1296, -0.1296, 2.274), (0.07014, -0.1693, 2.274), (7.701e-08, -0.1833, 2.274), (-0.07014, -0.1693, 2.274), (-0.1296, -0.1296, 2.274), (-0.1693, -0.07014, 2.274), (-0.1833, 1.183e-07, 2.274), (-0.1693, 0.07014, 2.274), (-0.1296, 0.1296, 2.274), (-0.07014, 0.1693, 2.274), (1.688e-07, 0.1833, 2.274), (0.07014, 0.1693, 2.274), (0.08698, 0.08698, 2.418), (0.04707, 0.1136, 2.418), (1.382e-07, 0.123, 2.418), (-0.04707, 0.1136, 2.418), (-0.08698, 0.08698, 2.418), (-0.1136, 0.04707, 2.418), (-0.123, 1.176e-07, 2.418), (-0.1136, -0.04707, 2.418), (-0.08698, -0.08698, 2.418), (-0.04707, -0.1136, 2.418), (7.664e-08, -0.123, 2.418), (0.04707, -0.1136, 2.418), (0.08698, -0.08698, 2.418), (0.1136, -0.04707, 2.418), (0.123, 1.108e-07, 2.418), (0.1136, 0.04707, 2.418), (5.807e-08, 1.161e-07, 2.418), (2.683e-07, -9.408e-08, -2.392), (0.1136, 0.04707, -2.392), (0.123, -9.946e-08, -2.392), (0.1136, -0.04707, -2.392), (0.08698, -0.08698, -2.392), (0.04707, -0.1136, -2.392), (2.869e-07, -0.123, -2.392), (-0.04707, -0.1136, -2.392), (-0.08698, -0.08698, -2.392), (-0.1136, -0.04707, -2.392), (-0.123, -9.262e-08, -2.392), (-0.1136, 0.04707, -2.392), (-0.08698, 0.08698, -2.392), (-0.04707, 0.1136, -2.392), (3.485e-07, 0.123, -2.392), (0.04707, 0.1136, -2.392), (0.08698, 0.08698, -2.392), (0.07014, 0.1693, -2.249), (3.665e-07, 0.1833, -2.249), (-0.07014, 0.1693, -2.249), (-0.1296, 0.1296, -2.249), (-0.1693, 0.07014, -2.249), (-0.1833, -7.938e-08, -2.249), (-0.1693, -0.07014, -2.249), (-0.1296, -0.1296, -2.249), (-0.07014, -0.1693, -2.249), (2.747e-07, -0.1833, -2.249), (0.07014, -0.1693, -2.249), (0.1296, -0.1296, -2.249), (0.1693, -0.07014, -2.249), (0.1833, -8.958e-08, -2.249), (0.1296, 0.1296, -2.249), (0.1693, 0.07014, -2.249), (1.468e-07, -3.996e-09, -1.751), (0.5987, 0.248, -1.751), (0.648, -8.409e-07, -1.751), (0.5987, -0.248, -1.751), (0.4582, -0.4582, -1.751), (0.248, -0.5987, -1.751), (-1.105e-06, -0.648, -1.751), (-0.248, -0.5987, -1.751), (-0.4582, -0.4582, -1.751), (-0.5987, -0.248, -1.751), (-0.648, 1.662e-06, -1.751), (-0.5987, 0.248, -1.751), (-0.4582, 0.4582, -1.751), (-0.248, 0.5987, -1.751), (2.227e-06, 0.648, -1.751), (0.248, 0.5987, -1.751), (0.4582, 0.4582, -1.751), (0.248, 0.5987, -1.317), (2.205e-06, 0.648, -1.317), (-0.248, 0.5987, -1.317), (-0.4582, 0.4582, -1.317), (-0.5987, 0.248, -1.317), (-0.648, 1.684e-06, -1.317), (-0.5987, -0.248, -1.317), (-0.4582, -0.4582, -1.317), (-0.248, -0.5987, -1.317), (-1.127e-06, -0.648, -1.317), (0.248, -0.5987, -1.317), (0.4582, -0.4582, -1.317), (0.5987, -0.248, -1.317), (0.648, -8.188e-07, -1.317), (0.4582, 0.4582, -1.317), (0.5987, 0.248, -1.317), (0.3666, 0.3666, -2.249), (0.4789, 0.1984, -2.249), (0.5184, -9.63e-08, -2.249), (0.4789, -0.1984, -2.249), (0.3666, -0.3666, -2.249), (0.1984, -0.4789, -2.249), (2.59e-07, -0.5184, -2.249), (-0.1984, -0.4789, -2.249), (-0.3666, -0.3666, -2.249), (-0.4789, -0.1984, -2.249), (-0.5184, -6.746e-08, -2.249), (-0.4789, 0.1984, -2.249), (-0.3666, 0.3666, -2.249), (-0.1984, 0.4789, -2.249), (5.186e-07, 0.5184, -2.249), (0.1984, 0.4789, -2.249), (0.248, 0.5987, -2.649), (5.979e-07, 0.648, -2.649), (-0.248, 0.5987, -2.649), (-0.4582, 0.4582, -2.649), (-0.5987, 0.248, -2.649), (-0.648, -8.126e-08, -2.649), (-0.5987, -0.248, -2.649), (-0.4582, -0.4582, -2.649), (-0.248, -0.5987, -2.649), (2.734e-07, -0.648, -2.649), (0.248, -0.5987, -2.649), (0.4582, -0.4582, -2.649), (0.5987, -0.248, -2.649), (0.648, -1.173e-07, -2.649), (0.5987, 0.248, -2.649), (0.4582, 0.4582, -2.649), (0.5657, 0.5657, -2.649), (0.7391, 0.3061, -2.649), (0.8, -1.196e-07, -2.649), (0.7391, -0.3061, -2.649), (0.5657, -0.5657, -2.649), (0.3061, -0.7391, -2.649), (2.71e-07, -0.8, -2.649), (-0.3061, -0.7391, -2.649), (-0.5657, -0.5657, -2.649), (-0.7391, -0.3061, -2.649), (-0.8, -7.507e-08, -2.649), (-0.7391, 0.3061, -2.649), (-0.5657, 0.5657, -2.649), (-0.3061, 0.7391, -2.649), (6.715e-07, 0.8, -2.649), (0.3061, 0.7391, -2.649), (0.5657, 0.5657, -1.317), (0.7391, 0.3061, -1.317), (0.8, -1.063e-06, -1.317), (0.7391, -0.3061, -1.317), (0.5657, -0.5657, -1.317), (0.3061, -0.7391, -1.317), (-1.45e-06, -0.8, -1.317), (-0.3061, -0.7391, -1.317), (-0.5657, -0.5657, -1.317), (-0.7391, -0.3061, -1.317), (-0.8, 2.027e-06, -1.317), (-0.7391, 0.3061, -1.317), (-0.5657, 0.5657, -1.317), (-0.3061, 0.7391, -1.317), (2.664e-06, 0.8, -1.317), (0.3061, 0.7391, -1.317), (0.3827, 0.9239, -1.483), (3.276e-06, 1.0, -1.483), (-0.3827, 0.9239, -1.483), (-0.7071, 0.7071, -1.483), (-0.9239, 0.3827, -1.483), (-1.0, 2.506e-06, -1.483), (-0.9239, -0.3827, -1.483), (-0.7071, -0.7071, -1.483), (-0.3827, -0.9239, -1.483), (-1.866e-06, -1.0, -1.483), (0.3827, -0.9239, -1.483), (0.7071, -0.7071, -1.483), (0.9239, -0.3827, -1.483), (1.0, -1.356e-06, -1.483), (0.9239, 0.3827, -1.483), (0.7071, 0.7071, -1.483), (0.3827, 0.9239, -2.483), (7.602e-07, 1.0, -2.483), (-0.3827, 0.9239, -2.483), (-0.7071, 0.7071, -2.483), (-0.9239, 0.3827, -2.483), (-1.0, -9.66e-08, -2.483), (-0.9239, -0.3827, -2.483), (-0.7071, -0.7071, -2.483), (-0.3827, -0.9239, -2.483), (2.595e-07, -1.0, -2.483), (0.3827, -0.9239, -2.483), (0.7071, -0.7071, -2.483), (0.9239, -0.3827, -2.483), (1.0, -1.522e-07, -2.483), (0.9239, 0.3827, -2.483), (0.7071, 0.7071, -2.483)], [], [(0, 16, 17, 1), (1, 17, 18, 2), (2, 18, 19, 3), (3, 19, 20, 4), (4, 20, 21, 5), (5, 21, 22, 6), (6, 22, 23, 7), (7, 23, 24, 8), (8, 24, 25, 9), (9, 25, 26, 10), (10, 26, 27, 11), (11, 27, 28, 12), (12, 28, 29, 13), (13, 29, 30, 14), (14, 30, 31, 15), (16, 0, 15, 31), (16, 31, 32, 47), (31, 30, 33, 32), (30, 29, 34, 33), (29, 28, 35, 34), (28, 27, 36, 35), (27, 26, 37, 36), (26, 25, 38, 37), (25, 24, 39, 38), (24, 23, 40, 39), (23, 22, 41, 40), (22, 21, 42, 41), (21, 20, 43, 42), (20, 19, 44, 43), (19, 18, 45, 44), (18, 17, 46, 45), (17, 16, 47, 46), (15, 0, 63, 48), (14, 15, 48, 49), (13, 14, 49, 50), (12, 13, 50, 51), (11, 12, 51, 52), (10, 11, 52, 53), (9, 10, 53, 54), (8, 9, 54, 55), (7, 8, 55, 56), (6, 7, 56, 57), (5, 6, 57, 58), (4, 5, 58, 59), (3, 4, 59, 60), (2, 3, 60, 61), (1, 2, 61, 62), (0, 1, 62, 63), (63, 62, 65, 64), (62, 61, 66, 65), (61, 60, 67, 66), (60, 59, 68, 67), (59, 58, 69, 68), (58, 57, 70, 69), (57, 56, 71, 70), (56, 55, 72, 71), (55, 54, 73, 72), (54, 53, 74, 73), (53, 52, 75, 74), (52, 51, 76, 75), (51, 50, 77, 76), (50, 49, 78, 77), (49, 48, 79, 78), (48, 63, 64, 79), (79, 64, 95, 80), (78, 79, 80, 81), (77, 78, 81, 82), (76, 77, 82, 83), (75, 76, 83, 84), (74, 75, 84, 85), (73, 74, 85, 86), (72, 73, 86, 87), (71, 72, 87, 88), (70, 71, 88, 89), (69, 70, 89, 90), (68, 69, 90, 91), (67, 68, 91, 92), (66, 67, 92, 93), (65, 66, 93, 94), (64, 65, 94, 95), (46, 47, 97, 96), (45, 46, 96, 98), (44, 45, 98, 99), (43, 44, 99, 100), (42, 43, 100, 101), (41, 42, 101, 102), (40, 41, 102, 103), (39, 40, 103, 104), (38, 39, 104, 105), (37, 38, 105, 106), (36, 37, 106, 107), (35, 36, 107, 108), (34, 35, 108, 109), (33, 34, 109, 110), (32, 33, 110, 111), (47, 32, 111, 97), (97, 111, 113, 112), (111, 110, 114, 113), (110, 109, 115, 114), (109, 108, 116, 115), (108, 107, 117, 116), (107, 106, 118, 117), (106, 105, 119, 118), (105, 104, 120, 119), (104, 103, 121, 120), (103, 102, 122, 121), (102, 101, 123, 122), (101, 100, 124, 123), (100, 99, 125, 124), (99, 98, 126, 125), (98, 96, 127, 126), (96, 97, 112, 127), (128, 127, 112), (128, 126, 127), (128, 125, 126), (128, 124, 125), (128, 123, 124), (128, 122, 123), (128, 121, 122), (128, 120, 121), (128, 119, 120), (128, 118, 119), (128, 117, 118), (128, 116, 117), (128, 115, 116), (128, 114, 115), (128, 113, 114), (128, 112, 113), (95, 94, 129, 130), (94, 93, 131, 129), (93, 92, 132, 131), (92, 91, 133, 132), (91, 90, 134, 133), (90, 89, 135, 134), (89, 88, 136, 135), (88, 87, 137, 136), (87, 86, 138, 137), (86, 85, 139, 138), (85, 84, 140, 139), (84, 83, 141, 140), (83, 82, 142, 141), (82, 81, 143, 142), (81, 80, 144, 143), (80, 95, 130, 144), (144, 130, 145, 146), (143, 144, 146, 147), (142, 143, 147, 148), (141, 142, 148, 149), (140, 141, 149, 150), (139, 140, 150, 151), (138, 139, 151, 152), (137, 138, 152, 153), (136, 137, 153, 154), (135, 136, 154, 155), (134, 135, 155, 156), (133, 134, 156, 157), (132, 133, 157, 158), (131, 132, 158, 159), (129, 131, 159, 160), (130, 129, 160, 145), (161, 145, 160), (161, 160, 159), (161, 159, 158), (161, 158, 157), (161, 157, 156), (161, 156, 155), (161, 155, 154), (161, 154, 153), (161, 153, 152), (161, 152, 151), (161, 151, 150), (161, 150, 149), (161, 149, 148), (161, 148, 147), (161, 147, 146), (161, 146, 145), (162, 177, 178), (162, 176, 177), (162, 175, 176), (162, 174, 175), (162, 173, 174), (162, 172, 173), (162, 171, 172), (162, 170, 171), (162, 169, 170), (162, 168, 169), (162, 167, 168), (162, 166, 167), (162, 165, 166), (162, 164, 165), (162, 163, 164), (162, 178, 163), (193, 194, 163, 178), (194, 192, 164, 163), (192, 191, 165, 164), (191, 190, 166, 165), (190, 189, 167, 166), (189, 188, 168, 167), (188, 187, 169, 168), (187, 186, 170, 169), (186, 185, 171, 170), (185, 184, 172, 171), (184, 183, 173, 172), (183, 182, 174, 173), (182, 181, 175, 174), (181, 180, 176, 175), (180, 179, 177, 176), (179, 193, 178, 177), (243, 228, 193, 179), (242, 243, 179, 180), (241, 242, 180, 181), (240, 241, 181, 182), (239, 240, 182, 183), (238, 239, 183, 184), (237, 238, 184, 185), (236, 237, 185, 186), (235, 236, 186, 187), (234, 235, 187, 188), (233, 234, 188, 189), (232, 233, 189, 190), (231, 232, 190, 191), (230, 231, 191, 192), (229, 230, 192, 194), (228, 229, 194, 193), (195, 211, 210), (195, 210, 209), (195, 209, 208), (195, 208, 207), (195, 207, 206), (195, 206, 205), (195, 205, 204), (195, 204, 203), (195, 203, 202), (195, 202, 201), (195, 201, 200), (195, 200, 199), (195, 199, 198), (195, 198, 197), (195, 197, 196), (195, 196, 211), (227, 226, 211, 196), (225, 227, 196, 197), (224, 225, 197, 198), (223, 224, 198, 199), (222, 223, 199, 200), (221, 222, 200, 201), (220, 221, 201, 202), (219, 220, 202, 203), (218, 219, 203, 204), (217, 218, 204, 205), (216, 217, 205, 206), (215, 216, 206, 207), (214, 215, 207, 208), (213, 214, 208, 209), (212, 213, 209, 210), (226, 212, 210, 211), (276, 291, 212, 226), (291, 290, 213, 212), (290, 289, 214, 213), (289, 288, 215, 214), (288, 287, 216, 215), (287, 286, 217, 216), (286, 285, 218, 217), (285, 284, 219, 218), (284, 283, 220, 219), (283, 282, 221, 220), (282, 281, 222, 221), (281, 280, 223, 222), (280, 279, 224, 223), (279, 278, 225, 224), (278, 277, 227, 225), (277, 276, 226, 227), (259, 258, 229, 228), (258, 257, 230, 229), (257, 256, 231, 230), (256, 255, 232, 231), (255, 254, 233, 232), (254, 253, 234, 233), (253, 252, 235, 234), (252, 251, 236, 235), (251, 250, 237, 236), (250, 249, 238, 237), (249, 248, 239, 238), (248, 247, 240, 239), (247, 246, 241, 240), (246, 245, 242, 241), (245, 244, 243, 242), (244, 259, 228, 243), (275, 260, 259, 244), (274, 275, 244, 245), (273, 274, 245, 246), (272, 273, 246, 247), (271, 272, 247, 248), (270, 271, 248, 249), (269, 270, 249, 250), (268, 269, 250, 251), (267, 268, 251, 252), (266, 267, 252, 253), (265, 266, 253, 254), (264, 265, 254, 255), (263, 264, 255, 256), (262, 263, 256, 257), (261, 262, 257, 258), (260, 261, 258, 259), (323, 322, 261, 260), (322, 321, 262, 261), (321, 320, 263, 262), (320, 319, 264, 263), (319, 318, 265, 264), (318, 317, 266, 265), (317, 316, 267, 266), (316, 315, 268, 267), (315, 314, 269, 268), (314, 313, 270, 269), (313, 312, 271, 270), (312, 311, 272, 271), (311, 310, 273, 272), (310, 309, 274, 273), (309, 308, 275, 274), (308, 323, 260, 275), (306, 307, 276, 277), (305, 306, 277, 278), (304, 305, 278, 279), (303, 304, 279, 280), (302, 303, 280, 281), (301, 302, 281, 282), (300, 301, 282, 283), (299, 300, 283, 284), (298, 299, 284, 285), (297, 298, 285, 286), (296, 297, 286, 287), (295, 296, 287, 288), (294, 295, 288, 289), (293, 294, 289, 290), (292, 293, 290, 291), (307, 292, 291, 276), (307, 323, 308, 292), (309, 293, 292, 308), (310, 294, 293, 309), (311, 295, 294, 310), (312, 296, 295, 311), (313, 297, 296, 312), (314, 298, 297, 313), (315, 299, 298, 314), (316, 300, 299, 315), (317, 301, 300, 316), (318, 302, 301, 317), (319, 303, 302, 318), (320, 304, 303, 319), (321, 305, 304, 320), (322, 306, 305, 321), (323, 307, 306, 322)])
me_cylinder.polygons.foreach_set('use_smooth', [True] * 352)
_k = set([(64, 65), (64, 79), (65, 66), (66, 67), (67, 68), (68, 69), (69, 70), (70, 71), (71, 72), (72, 73), (73, 74), (74, 75), (75, 76), (76, 77), (77, 78), (78, 79), (80, 81), (80, 95), (81, 82), (82, 83), (83, 84), (84, 85), (85, 86), (86, 87), (87, 88), (88, 89), (89, 90), (90, 91), (91, 92), (92, 93), (93, 94), (94, 95), (129, 130), (129, 131), (130, 144), (131, 132), (132, 133), (133, 134), (134, 135), (135, 136), (136, 137), (137, 138), (138, 139), (139, 140), (140, 141), (141, 142), (142, 143), (143, 144), (179, 180), (179, 193), (180, 181), (181, 182), (182, 183), (183, 184), (184, 185), (185, 186), (186, 187), (187, 188), (188, 189), (189, 190), (190, 191), (191, 192), (192, 194), (193, 194), (228, 229), (228, 243), (229, 230), (230, 231), (231, 232), (232, 233), (233, 234), (234, 235), (235, 236), (236, 237), (237, 238), (238, 239), (239, 240), (240, 241), (241, 242), (242, 243), (244, 245), (244, 259), (245, 246), (246, 247), (247, 248), (248, 249), (249, 250), (250, 251), (251, 252), (252, 253), (253, 254), (254, 255), (255, 256), (256, 257), (257, 258), (258, 259)])
me_cylinder.attributes.new('sharp_edge', 'BOOLEAN', 'EDGE').data.foreach_set('value', [ (min(e.vertices), max(e.vertices)) in _k for e in me_cylinder.edges])
me_cylinder.use_remesh_preserve_volume = False
me_cylinder.use_remesh_preserve_attributes = False
me_cylinder.use_mirror_vertex_groups = False
me_cylinder.update()

# ---- objects
ob_circle = bpy.data.objects.new('Circle', me_circle)
ob_cube_005 = bpy.data.objects.new('Cube.005', me_cube_009)
ob_cube_004 = bpy.data.objects.new('Cube.004', me_cube_008)
ob_cylinder_004 = bpy.data.objects.new('Cylinder.004', me_cylinder_006)
ob_cube_002 = bpy.data.objects.new('Cube.002', me_cube_007)
ob_cylinder_003 = bpy.data.objects.new('Cylinder.003', me_cylinder_005)
ob_cylinder_002 = bpy.data.objects.new('Cylinder.002', me_cylinder_004)
ob_cube_003 = bpy.data.objects.new('Cube.003', me_cube_005)
ob_cube_001 = bpy.data.objects.new('Cube.001', me_cube_004)
ob_cube = bpy.data.objects.new('Cube', me_cube)
ob_cylinder_001 = bpy.data.objects.new('Cylinder.001', me_cylinder_001)
ob_cylinder = bpy.data.objects.new('Cylinder', me_cylinder)

# ---- transforms, parenting, visibility, modifiers, constraints
ob_circle.location = (0.9745, -0.8356, 2.958)
ob_circle.rotation_euler = (2.043, 6.217e-17, 1.495e-17)
ob_circle.scale = (0.446, 0.446, 0.446)
ob_circle.lock_rotations_4d = False
ob_circle.empty_display_type = 'ARROWS'
ob_circle.color = (0.0, 0.0, 0.0, 1.0)
ob_circle.lineart.crease_threshold = 0.0
ob_cube_005.location = (0.02336, 4.654, 1.851)
ob_cube_005.rotation_euler = (1.571, -0.0, 1.571)
ob_cube_005.scale = (0.7634, 0.7634, 0.7634)
ob_cube_005.lock_rotations_4d = False
ob_cube_005.empty_display_type = 'ARROWS'
ob_cube_005.color = (0.0, 0.0, 0.0, 1.0)
ob_cube_005.lineart.crease_threshold = 0.0
_m = ob_cube_005.modifiers.new('Mirror', 'MIRROR')
_m.use_axis = (False, False, True)
_m.use_mirror_vertex_groups = False
ob_cube_004.location = (0.02336, -4.94, 1.572)
ob_cube_004.rotation_euler = (1.571, -0.0, 1.571)
ob_cube_004.scale = (0.7634, 0.7634, 0.7634)
ob_cube_004.lock_rotations_4d = False
ob_cube_004.empty_display_type = 'ARROWS'
ob_cube_004.color = (0.0, 0.0, 0.0, 1.0)
ob_cube_004.lineart.crease_threshold = 0.0
_m = ob_cube_004.modifiers.new('Mirror', 'MIRROR')
_m.use_axis = (False, False, True)
_m.use_mirror_vertex_groups = False
ob_cylinder_004.location = (-1.056, -3.592, 1.224)
ob_cylinder_004.rotation_euler = (1.571, -0.0, -0.0)
ob_cylinder_004.scale = (0.6347, 0.6347, 0.6347)
ob_cylinder_004.lock_rotations_4d = False
ob_cylinder_004.empty_display_type = 'ARROWS'
ob_cylinder_004.color = (0.0, 0.0, 0.0, 1.0)
ob_cylinder_004.lineart.crease_threshold = 0.0
ob_cube_002.location = (0.006912, -4.824, 2.747)
ob_cube_002.rotation_euler = (1.571, -0.0, 1.571)
ob_cube_002.lock_rotations_4d = False
ob_cube_002.empty_display_type = 'ARROWS'
ob_cube_002.color = (0.0, 0.0, 0.0, 1.0)
ob_cube_002.lineart.crease_threshold = 0.0
ob_cylinder_003.location = (4.203e-07, 5.243, 2.718)
ob_cylinder_003.rotation_euler = (1.267, -4.515e-08, 3.142)
ob_cylinder_003.lock_rotations_4d = False
ob_cylinder_003.empty_display_type = 'ARROWS'
ob_cylinder_003.color = (0.0, 0.0, 0.0, 1.0)
ob_cylinder_003.lineart.crease_threshold = 0.0
_m = ob_cylinder_003.modifiers.new('EdgeSplit', 'EDGE_SPLIT')
_m.use_edge_angle = False
ob_cylinder_002.location = (0.01342, 1.65, 4.145)
ob_cylinder_002.rotation_euler = (0.4951, 6.496e-17, 1.642e-17)
ob_cylinder_002.lock_rotations_4d = False
ob_cylinder_002.empty_display_type = 'ARROWS'
ob_cylinder_002.color = (0.0, 0.0, 0.0, 1.0)
ob_cylinder_002.lineart.crease_threshold = 0.0
_m = ob_cylinder_002.modifiers.new('Mirror', 'MIRROR')
_m.use_mirror_vertex_groups = False
ob_cube_003.location = (0.8688, 1.364, 2.21)
ob_cube_003.rotation_euler = (1.571, -0.0, 1.571)
ob_cube_003.scale = (0.4608, 0.4608, 1.022)
ob_cube_003.lock_rotations_4d = False
ob_cube_003.empty_display_type = 'ARROWS'
ob_cube_003.color = (0.0, 0.0, 0.0, 1.0)
ob_cube_003.lineart.crease_threshold = 0.0
_m = ob_cube_003.modifiers.new('Subsurf', 'SUBSURF')
_m.uv_smooth = 'PRESERVE_CORNERS'
_m.quality = 2
_m.show_only_control_edges = False
ob_cube_001.location = (0.02209, -1.246, 2.762)
ob_cube_001.rotation_euler = (1.571, -0.0, 1.571)
ob_cube_001.lock_rotations_4d = False
ob_cube_001.empty_display_type = 'ARROWS'
ob_cube_001.color = (0.0, 0.0, 0.0, 1.0)
ob_cube_001.lineart.crease_threshold = 0.0
ob_cube.location = (4.851e-11, -0.2923, 1.353)
ob_cube.rotation_euler = (1.571, -0.0, -0.0)
ob_cube.lock_rotations_4d = False
ob_cube.empty_display_type = 'ARROWS'
ob_cube.color = (0.0, 0.0, 0.0, 1.0)
ob_cube.lineart.crease_threshold = 0.0
_m = ob_cube.modifiers.new('Mirror', 'MIRROR')
_m.use_mirror_vertex_groups = False
ob_cylinder_001.location = (0.0, 3.1, 0.9429)
ob_cylinder_001.rotation_euler = (1.571, -0.0, 1.571)
ob_cylinder_001.lock_rotations_4d = False
ob_cylinder_001.empty_display_type = 'ARROWS'
ob_cylinder_001.color = (0.0, 0.0, 0.0, 1.0)
ob_cylinder_001.lineart.crease_threshold = 0.0
_m = ob_cylinder_001.modifiers.new('EdgeSplit', 'EDGE_SPLIT')
_m.use_edge_angle = False
ob_cylinder.location = (0.0, -3.03, 0.9429)
ob_cylinder.rotation_euler = (1.571, -0.0, 1.571)
ob_cylinder.lock_rotations_4d = False
ob_cylinder.empty_display_type = 'ARROWS'
ob_cylinder.color = (0.0, 0.0, 0.0, 1.0)
ob_cylinder.lineart.crease_threshold = 0.0
_m = ob_cylinder.modifiers.new('EdgeSplit', 'EDGE_SPLIT')
_m.use_edge_angle = False

# ---- collection membership
col_collection_1.objects.link(ob_circle)
col_collection_1.objects.link(ob_cube_005)
col_collection_1.objects.link(ob_cube_004)
col_collection_1.objects.link(ob_cylinder_004)
col_collection_1.objects.link(ob_cube_002)
col_collection_1.objects.link(ob_cylinder_003)
col_collection_1.objects.link(ob_cylinder_002)
col_collection_1.objects.link(ob_cube_003)
col_collection_1.objects.link(ob_cube_001)
col_collection_1.objects.link(ob_cube)
col_collection_1.objects.link(ob_cylinder_001)
col_collection_1.objects.link(ob_cylinder)

# ---- scene / render settings (as saved in the file)
scene.frame_start = 1; scene.frame_end = 250; scene.frame_set(1)
scene.render.engine = 'BLENDER_EEVEE_NEXT'
scene.render.image_settings.file_format = 'JPEG'
scene.render.image_settings.color_mode = 'RGB'
scene.render.image_settings.compression = 90
scene.render.resolution_x = 800
scene.render.resolution_y = 600
scene.render.pixel_aspect_x = 100.0
scene.render.pixel_aspect_y = 100.0
scene.render.fps = 25
scene.render.dither_intensity = 0.0
scene.render.use_compositing = False
scene.render.use_sequencer = False
scene.render.bake_margin = 2
scene.render.bake_bias = 0.0
scene.render.use_stamp_time = False
scene.render.use_stamp_date = False
scene.render.use_stamp_frame = False
scene.render.use_stamp_camera = False
scene.render.use_stamp_scene = False
scene.render.use_stamp_filename = False
scene.render.use_stamp_render_time = False
scene.render.stamp_font_size = 0
scene.cycles.use_denoising = False
scene.cycles.samples = 10
scene.cycles.sampling_pattern = 'TABULATED_SOBOL'
scene.cycles.light_sampling_threshold = 0.0
scene.cycles.use_adaptive_sampling = False
scene.cycles.use_light_tree = False
scene.cycles.blur_glossy = 0.0
scene.cycles.volume_bounces = 1
scene.cycles.pixel_filter_type = 'GAUSSIAN'
scene.cycles.sample_clamp_indirect = 0.0
scene.view_settings.view_transform = 'Raw'
bpy.context.view_layer.update()

# ---- added for rendering (the .blend has no active camera and no usable light): camera, sun + grey world if the file has none
cam_auto = bpy.data.cameras.new('AutoCamera')
cam_auto.lens = 50.0
cam_auto.sensor_width = 36.0
cam_auto.clip_end = 1000.0
ob_auto_camera = bpy.data.objects.new('AutoCamera', cam_auto)
scene.collection.objects.link(ob_auto_camera)
ob_auto_camera.location = (12.7717, -14.7467, 13.1359)
ob_auto_camera.rotation_euler = (1.09748, -7.21219e-08, 0.694738)
scene.camera = ob_auto_camera
light_auto_sun = bpy.data.lights.new('AutoSun', 'SUN')
light_auto_sun.energy = 3.0
light_auto_sun.angle = 0.0523599
ob_auto_sun = bpy.data.objects.new('AutoSun', light_auto_sun)
scene.collection.objects.link(ob_auto_sun)
ob_auto_sun.rotation_euler = (0.872665, 0.174533, 0.523599)
if scene.world is None:
    world_auto = bpy.data.worlds.new('AutoWorld')
    world_auto.color = (0.3, 0.3, 0.3)
    scene.world = world_auto
bpy.context.view_layer.update()
